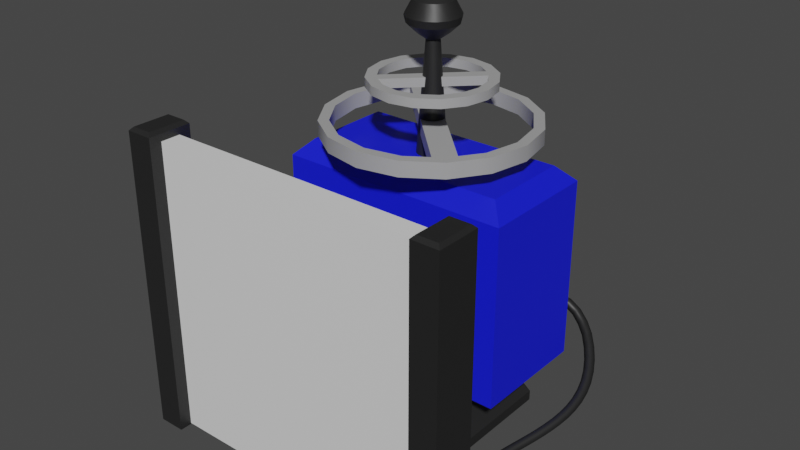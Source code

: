 # Source: electricFence0.blend  (saved by Blender 2.92.15; exported with 4.5.12 LTS)
import bpy
from mathutils import Matrix  # noqa: F401  (used for matrix-valued properties, if any)

bpy.ops.wm.read_factory_settings(use_empty=True)
scene = bpy.context.scene
scene.name = 'Scene'

# ---- collections
col_collection = bpy.data.collections.new('Collection'); scene.collection.children.link(col_collection)

# ---- materials (node trees are filled in below, after node groups)
mat_black = bpy.data.materials.new('Black')
mat_black.use_transparent_shadow = False
mat_blue = bpy.data.materials.new('Blue')
mat_blue.use_transparent_shadow = False
mat_silver = bpy.data.materials.new('Silver')
mat_silver.use_transparent_shadow = False
mat_fence = bpy.data.materials.new('Fence')
mat_fence.use_transparent_shadow = False

# ---- node groups
ng_auto_smooth = bpy.data.node_groups.new('Auto Smooth', 'GeometryNodeTree')
_s = ng_auto_smooth.interface.new_socket(name='Geometry', in_out='OUTPUT', socket_type='NodeSocketGeometry')
_s = ng_auto_smooth.interface.new_socket(name='Geometry', in_out='INPUT', socket_type='NodeSocketGeometry')
_s = ng_auto_smooth.interface.new_socket(name='Angle', in_out='INPUT', socket_type='NodeSocketFloat')
_s.subtype = 'ANGLE'
_s.min_value = 0.0
_s.max_value = 3.142
ng_auto_smooth.is_modifier = True
_N = ng_auto_smooth.nodes; _L = ng_auto_smooth.links
n0 = _N.new('NodeGroupOutput'); n0.name = 'Group Output'; n0.location = (480, -100)
n1 = _N.new('NodeGroupInput'); n1.name = 'Group Input'; n1.location = (-420, -300)
n2 = _N.new('NodeGroupInput'); n2.name = 'Group Input.001'; n2.location = (-60, -100)
n3 = _N.new('GeometryNodeSetShadeSmooth'); n3.name = 'Set Shade Smooth'; n3.location = (120, -100)
n3.domain = 'EDGE'
n4 = _N.new('GeometryNodeSetShadeSmooth'); n4.name = 'Set Shade Smooth.001'; n4.location = (300, -100)
n5 = _N.new('GeometryNodeInputMeshEdgeAngle'); n5.name = 'Edge Angle'; n5.location = (-420, -220)
n6 = _N.new('GeometryNodeInputEdgeSmooth'); n6.name = 'Is Edge Smooth'; n6.location = (-60, -160)
n7 = _N.new('GeometryNodeInputShadeSmooth'); n7.name = 'Is Face Smooth'; n7.location = (-240, -340)
n8 = _N.new('FunctionNodeBooleanMath'); n8.name = 'Boolean Math'; n8.location = (-60, -220)
n9 = _N.new('FunctionNodeCompare'); n9.name = 'Compare'; n9.location = (-240, -180)
n9.operation = 'LESS_EQUAL'
_L.new(n5.outputs[0], n9.inputs[0])
_L.new(n4.outputs[0], n0.inputs[0])
_L.new(n1.outputs[1], n9.inputs[1])
_L.new(n9.outputs[0], n8.inputs[0])
_L.new(n7.outputs[0], n8.inputs[1])
_L.new(n2.outputs[0], n3.inputs[0])
_L.new(n6.outputs[0], n3.inputs[1])
_L.new(n3.outputs[0], n4.inputs[0])
_L.new(n8.outputs[0], n3.inputs[2])
n0.is_active_output = True

# ---- material node trees
mat_black.use_nodes = True; mat_black.node_tree.nodes.clear()
_N = mat_black.node_tree.nodes; _L = mat_black.node_tree.links
n0 = _N.new('ShaderNodeBsdfPrincipled'); n0.name = 'Principled BSDF'; n0.location = (10, 300)
n0.distribution = 'GGX'
n0.subsurface_method = 'BURLEY'
n0.inputs[0].default_value = (0.01607, 0.01607, 0.01607, 1.0)
n0.inputs[3].default_value = 1.45
n0.inputs[27].default_value = (0.0, 0.0, 0.0, 1.0)
n0.inputs[28].default_value = 1.0
n1 = _N.new('ShaderNodeOutputMaterial'); n1.name = 'Material Output'; n1.location = (300, 300)
_L.new(n0.outputs[0], n1.inputs[0])
n1.is_active_output = True
mat_blue.use_nodes = True; mat_blue.node_tree.nodes.clear()
_N = mat_blue.node_tree.nodes; _L = mat_blue.node_tree.links
n0 = _N.new('ShaderNodeBsdfPrincipled'); n0.name = 'Principled BSDF'; n0.location = (10, 300)
n0.distribution = 'GGX'
n0.subsurface_method = 'BURLEY'
n0.inputs[0].default_value = (0.006147, 0.01142, 0.8, 1.0)
n0.inputs[3].default_value = 1.45
n0.inputs[27].default_value = (0.0, 0.0, 0.0, 1.0)
n0.inputs[28].default_value = 1.0
n1 = _N.new('ShaderNodeOutputMaterial'); n1.name = 'Material Output'; n1.location = (300, 300)
_L.new(n0.outputs[0], n1.inputs[0])
n1.is_active_output = True
mat_silver.use_nodes = True; mat_silver.node_tree.nodes.clear()
_N = mat_silver.node_tree.nodes; _L = mat_silver.node_tree.links
n0 = _N.new('ShaderNodeBsdfPrincipled'); n0.name = 'Principled BSDF'; n0.location = (10, 300)
n0.distribution = 'GGX'
n0.subsurface_method = 'BURLEY'
n0.inputs[0].default_value = (0.3763, 0.3763, 0.3763, 1.0)
n0.inputs[3].default_value = 1.45
n0.inputs[27].default_value = (0.0, 0.0, 0.0, 1.0)
n0.inputs[28].default_value = 1.0
n1 = _N.new('ShaderNodeOutputMaterial'); n1.name = 'Material Output'; n1.location = (300, 300)
_L.new(n0.outputs[0], n1.inputs[0])
n1.is_active_output = True
mat_fence.use_nodes = True; mat_fence.node_tree.nodes.clear()
_N = mat_fence.node_tree.nodes; _L = mat_fence.node_tree.links
n0 = _N.new('ShaderNodeBsdfPrincipled'); n0.name = 'Principled BSDF'; n0.location = (10, 300)
n0.distribution = 'GGX'
n0.subsurface_method = 'BURLEY'
n0.inputs[3].default_value = 1.45
n0.inputs[27].default_value = (0.0, 0.0, 0.0, 1.0)
n0.inputs[28].default_value = 1.0
n1 = _N.new('ShaderNodeOutputMaterial'); n1.name = 'Material Output'; n1.location = (300, 300)
_L.new(n0.outputs[0], n1.inputs[0])
n1.is_active_output = True

# ---- world
world_world = bpy.data.worlds.new('World'); scene.world = world_world
world_world.use_nodes = True; world_world.node_tree.nodes.clear()
_N = world_world.node_tree.nodes; _L = world_world.node_tree.links
n0 = _N.new('ShaderNodeOutputWorld'); n0.name = 'World Output'; n0.location = (300, 300)
n1 = _N.new('ShaderNodeBackground'); n1.name = 'Background'; n1.location = (10, 300)
n1.inputs[0].default_value = (0.05088, 0.05088, 0.05088, 1.0)
_L.new(n1.outputs[0], n0.inputs[0])
n0.is_active_output = True
world_world.color = (0.05088, 0.05088, 0.05088)
world_world.use_sun_shadow = False
world_world.sun_shadow_jitter_overblur = 0.0

# ---- meshes
me_circle = bpy.data.meshes.new('Circle')
me_circle.from_pydata([(0.0, 1.0, 0.09534), (-0.866, 0.5, 0.09534), (-0.866, -0.5, 0.09534), (8.742e-08, -1.0, 0.09534), (0.866, -0.5, 0.09534), (0.866, 0.5, 0.09534), (1.082e-08, 0.4552, 0.6322), (-0.3942, 0.2276, 0.6322), (-0.3942, -0.2276, 0.6322), (5.062e-08, -0.4552, 0.6322), (0.3942, -0.2276, 0.6322), (0.3942, 0.2276, 0.6322), (0.0, 1.0, -0.006356), (-0.866, 0.5, -0.006356), (-0.866, -0.5, -0.006356), (8.742e-08, -1.0, -0.006356), (0.866, -0.5, -0.006356), (0.866, 0.5, -0.006356)], [], [(0, 6, 11, 5), (4, 10, 9, 3), (2, 8, 7, 1), (5, 11, 10, 4), (3, 9, 8, 2), (1, 7, 6, 0), (0, 12, 13, 1), (5, 17, 12, 0), (3, 15, 16, 4), (1, 13, 14, 2), (4, 16, 17, 5), (2, 14, 15, 3), (13, 12, 17, 16, 15, 14)])
me_circle.polygons.foreach_set('use_smooth', [True] * 13)
_uv = me_circle.uv_layers.new(name='UVMap')
_uv.uv.foreach_set('vector', [0.0, 0.0, 0.0, 0.0, 0.0, 0.0, 0.0, 0.0, 0.0, 0.0, 0.0, 0.0, 0.0, 0.0, 0.0, 0.0, 0.0, 0.0, 0.0, 0.0, 0.0, 0.0, 0.0, 0.0, 0.0, 0.0, 0.0, 0.0, 0.0, 0.0, 0.0, 0.0, 0.0, 0.0, 0.0, 0.0, 0.0, 0.0, 0.0, 0.0, 0.0, 0.0, 0.0, 0.0, 0.0, 0.0, 0.0, 0.0, 0.0, 0.0, 0.0, 0.0, 0.0, 0.0, 0.0, 0.0, 0.0, 0.0, 0.0, 0.0, 0.0, 0.0, 0.0, 0.0, 0.0, 0.0, 0.0, 0.0, 0.0, 0.0, 0.0, 0.0, 0.0, 0.0, 0.0, 0.0, 0.0, 0.0, 0.0, 0.0, 0.0, 0.0, 0.0, 0.0, 0.0, 0.0, 0.0, 0.0, 0.0, 0.0, 0.0, 0.0, 0.0, 0.0, 0.0, 0.0, 0.0, 0.0, 0.0, 0.0, 0.0, 0.0, 0.0, 0.0, 0.0, 0.0, 0.0, 0.0])
me_circle.materials.append(mat_black)
me_circle.use_remesh_fix_poles = True
me_circle.use_remesh_preserve_attributes = False
me_circle.use_mirror_vertex_groups = False
me_circle.update()
me_cube = bpy.data.meshes.new('Cube')
me_cube.from_pydata([(1.378, -1.996, -0.008189), (1.378, -1.301, -0.008189), (1.642, -1.996, -0.008189), (1.642, -1.301, -0.008189), (1.378, -1.996, 0.3926), (1.378, -1.564, 0.3926), (1.642, -1.564, 0.3926), (1.642, -1.996, 0.3926), (1.411, -1.963, 2.987), (1.378, -1.996, 2.954), (1.411, -1.597, 2.987), (1.378, -1.564, 2.954), (1.609, -1.963, 2.987), (1.642, -1.996, 2.954), (1.609, -1.597, 2.987), (1.642, -1.564, 2.954), (-1.378, -1.996, -0.008189), (-1.378, -1.301, -0.008189), (-1.642, -1.996, -0.008189), (-1.642, -1.301, -0.008189), (-1.378, -1.996, 0.3926), (-1.378, -1.564, 0.3926), (-1.642, -1.564, 0.3926), (-1.642, -1.996, 0.3926), (-1.411, -1.963, 2.987), (-1.378, -1.996, 2.954), (-1.411, -1.597, 2.987), (-1.378, -1.564, 2.954), (-1.609, -1.963, 2.987), (-1.642, -1.996, 2.954), (-1.609, -1.597, 2.987), (-1.642, -1.564, 2.954)], [], [(14, 10, 8, 12), (6, 15, 13, 7), (4, 9, 11, 5), (1, 3, 2, 0), (5, 11, 15, 6), (2, 7, 4, 0), (3, 6, 7, 2), (1, 5, 6, 3), (0, 4, 5, 1), (8, 10, 11, 9), (10, 14, 15, 11), (14, 12, 13, 15), (12, 8, 9, 13), (7, 13, 9, 4), (30, 28, 24, 26), (22, 23, 29, 31), (20, 21, 27, 25), (17, 16, 18, 19), (21, 22, 31, 27), (18, 16, 20, 23), (19, 18, 23, 22), (17, 19, 22, 21), (16, 17, 21, 20), (24, 25, 27, 26), (26, 27, 31, 30), (30, 31, 29, 28), (28, 29, 25, 24), (23, 20, 25, 29)])
me_cube.polygons.foreach_set('use_smooth', [True] * 28)
_uv = me_cube.uv_layers.new(name='UVMap')
_uv.uv.foreach_set('vector', [0.6563, 0.5191, 0.8437, 0.5191, 0.8437, 0.7309, 0.6563, 0.7309, 0.4085, 0.5, 0.6222, 0.5, 0.6222, 0.75, 0.4085, 0.75, 0.4085, 0.0, 0.6222, 0.0, 0.6222, 0.25, 0.4085, 0.25, 0.125, 0.5, 0.375, 0.5, 0.375, 0.75, 0.125, 0.75, 0.4085, 0.25, 0.6222, 0.25, 0.6222, 0.5, 0.4085, 0.5, 0.375, 0.75, 0.4085, 0.75, 0.4085, 1.0, 0.375, 1.0, 0.375, 0.5, 0.4085, 0.5, 0.4085, 0.75, 0.375, 0.75, 0.375, 0.25, 0.4085, 0.25, 0.4085, 0.5, 0.375, 0.5, 0.375, 0.0, 0.4085, 0.0, 0.4085, 0.25, 0.375, 0.25, 0.8437, 0.7309, 0.8437, 0.5191, 0.875, 0.5, 0.875, 0.75, 0.8437, 0.5191, 0.6563, 0.5191, 0.625, 0.5, 0.875, 0.5, 0.6563, 0.5191, 0.6563, 0.7309, 0.6222, 0.75, 0.6222, 0.5, 0.6563, 0.7309, 0.8437, 0.7309, 0.875, 0.75, 0.625, 0.75, 0.4085, 0.75, 0.6222, 0.75, 0.6222, 1.0, 0.4085, 1.0, 0.6563, 0.5191, 0.6563, 0.7309, 0.8437, 0.7309, 0.8437, 0.5191, 0.4085, 0.5, 0.4085, 0.75, 0.6222, 0.75, 0.6222, 0.5, 0.4085, 0.0, 0.4085, 0.25, 0.6222, 0.25, 0.6222, 0.0, 0.125, 0.5, 0.125, 0.75, 0.375, 0.75, 0.375, 0.5, 0.4085, 0.25, 0.4085, 0.5, 0.6222, 0.5, 0.6222, 0.25, 0.375, 0.75, 0.375, 1.0, 0.4085, 1.0, 0.4085, 0.75, 0.375, 0.5, 0.375, 0.75, 0.4085, 0.75, 0.4085, 0.5, 0.375, 0.25, 0.375, 0.5, 0.4085, 0.5, 0.4085, 0.25, 0.375, 0.0, 0.375, 0.25, 0.4085, 0.25, 0.4085, 0.0, 0.8437, 0.7309, 0.875, 0.75, 0.875, 0.5, 0.8437, 0.5191, 0.8437, 0.5191, 0.875, 0.5, 0.625, 0.5, 0.6563, 0.5191, 0.6563, 0.5191, 0.6222, 0.5, 0.6222, 0.75, 0.6563, 0.7309, 0.6563, 0.7309, 0.625, 0.75, 0.875, 0.75, 0.8437, 0.7309, 0.4085, 0.75, 0.4085, 1.0, 0.6222, 1.0, 0.6222, 0.75])
me_cube.materials.append(mat_black)
me_cube.use_remesh_fix_poles = True
me_cube.use_remesh_preserve_attributes = False
me_cube.use_mirror_vertex_groups = False
me_cube.update()
me_cube_001 = bpy.data.meshes.new('Cube.001')
me_cube_001.from_pydata([(-1.002, -0.4364, 2.555), (-1.155, -0.5894, 2.402), (-1.002, 0.4364, 2.555), (-1.155, 0.5894, 2.402), (1.002, -0.4364, 2.555), (1.155, -0.5894, 2.402), (1.002, 0.4364, 2.555), (1.155, 0.5894, 2.402), (-1.078, -0.5116, 0.5554), (-1.155, -0.5894, 0.6331), (-1.155, 0.5894, 0.6331), (-1.078, 0.5116, 0.5554), (1.155, -0.5894, 0.6331), (1.078, -0.5116, 0.5554), (1.155, 0.5894, 0.6331), (1.078, 0.5116, 0.5554)], [], [(6, 2, 0, 4), (3, 2, 6, 7), (7, 6, 4, 5), (5, 4, 0, 1), (1, 0, 2, 3), (14, 7, 5, 12), (15, 14, 12, 13), (11, 15, 13, 8), (9, 1, 3, 10), (8, 9, 10, 11), (10, 3, 7, 14), (11, 10, 14, 15), (12, 5, 1, 9), (13, 12, 9, 8)])
me_cube_001.polygons.foreach_set('use_smooth', [True] * 14)
_uv = me_cube_001.uv_layers.new(name='UVMap')
_uv.uv.foreach_set('vector', [0.6416, 0.5325, 0.8584, 0.5325, 0.8584, 0.7175, 0.6416, 0.7175, 0.0, 0.0, 0.0, 0.0, 0.0, 0.0, 0.0, 0.0, 0.0, 0.0, 0.0, 0.0, 0.0, 0.0, 0.0, 0.0, 0.0, 0.0, 0.0, 0.0, 0.0, 0.0, 0.0, 0.0, 0.0, 0.0, 0.0, 0.0, 0.0, 0.0, 0.0, 0.0, 0.0, 0.0, 0.0, 0.0, 0.0, 0.0, 0.0, 0.0, 0.0, 0.0, 0.0, 0.0, 0.0, 0.0, 0.0, 0.0, 0.0, 0.0, 0.0, 0.0, 0.0, 0.0, 0.0, 0.0, 0.0, 0.0, 0.0, 0.0, 0.0, 0.0, 0.0, 0.0, 0.0, 0.0, 0.0, 0.0, 0.0, 0.0, 0.0, 0.0, 0.0, 0.0, 0.0, 0.0, 0.0, 0.0, 0.0, 0.0, 0.0, 0.0, 0.0, 0.0, 0.0, 0.0, 0.0, 0.0, 0.0, 0.0, 0.0, 0.0, 0.0, 0.0, 0.0, 0.0, 0.0, 0.0, 0.0, 0.0, 0.0, 0.0, 0.0, 0.0])
me_cube_001.materials.append(mat_blue)
me_cube_001.use_remesh_fix_poles = True
me_cube_001.use_remesh_preserve_attributes = False
me_cube_001.use_mirror_vertex_groups = False
me_cube_001.update()
me_circle_001 = bpy.data.meshes.new('Circle.001')
me_circle_001.from_pydata([(-3.346e-08, 0.1494, 2.442), (-0.05719, 0.1381, 2.442), (-0.1057, 0.1057, 2.442), (-0.1381, 0.05719, 2.442), (-0.1494, 4.305e-09, 2.442), (-0.1381, -0.05719, 2.442), (-0.1057, -0.1057, 2.442), (-0.05719, -0.1381, 2.442), (-5.603e-08, -0.1494, 2.442), (0.05719, -0.1381, 2.442), (0.1057, -0.1057, 2.442), (0.1381, -0.05719, 2.442), (0.1494, 1.262e-08, 2.442), (0.1381, 0.05719, 2.442), (0.1057, 0.1057, 2.442), (0.05719, 0.1381, 2.442), (-4.075e-08, 0.06479, 3.596), (-0.02479, 0.05986, 3.596), (-0.04581, 0.04581, 3.596), (-0.05986, 0.02479, 3.596), (-0.06479, 1.242e-08, 3.596), (-0.05986, -0.02479, 3.596), (-0.04581, -0.04581, 3.596), (-0.02479, -0.05986, 3.596), (-5.054e-08, -0.06479, 3.596), (0.02479, -0.05986, 3.596), (0.04581, -0.04581, 3.596), (0.05986, -0.02479, 3.596), (0.06479, 1.602e-08, 3.596), (0.05986, 0.02479, 3.596), (0.04581, 0.04581, 3.596), (0.02479, 0.05986, 3.596), (0.05557, 0.1342, 3.654), (0.1027, 0.1027, 3.654), (0.1342, 0.05557, 3.654), (0.1452, 1.452e-08, 3.654), (0.1342, -0.05557, 3.654), (0.1027, -0.1027, 3.654), (0.05557, -0.1342, 3.654), (-6.155e-08, -0.1452, 3.654), (-0.05557, -0.1342, 3.654), (-0.1027, -0.1027, 3.654), (-0.1342, -0.05557, 3.654), (-0.1452, 6.443e-09, 3.654), (-0.1342, 0.05557, 3.654), (-0.1027, 0.1027, 3.654), (-0.05557, 0.1342, 3.654), (-3.962e-08, 0.1452, 3.654), (0.0905, 0.2185, 3.739), (0.1672, 0.1672, 3.739), (0.2185, 0.0905, 3.739), (0.2365, 1.37e-08, 3.739), (0.2185, -0.0905, 3.739), (0.1672, -0.1672, 3.739), (0.0905, -0.2185, 3.739), (-7.146e-08, -0.2365, 3.739), (-0.0905, -0.2185, 3.739), (-0.1672, -0.1672, 3.739), (-0.2185, -0.0905, 3.739), (-0.2365, 5.424e-10, 3.739), (-0.2185, 0.0905, 3.739), (-0.1672, 0.1672, 3.739), (-0.0905, 0.2185, 3.739), (-3.575e-08, 0.2365, 3.739), (0.09716, 0.2346, 3.808), (0.1795, 0.1795, 3.808), (0.2346, 0.09716, 3.808), (0.2539, 1.341e-08, 3.808), (0.2346, -0.09716, 3.808), (0.1795, -0.1795, 3.808), (0.09716, -0.2346, 3.808), (-7.292e-08, -0.2539, 3.808), (-0.09716, -0.2346, 3.808), (-0.1795, -0.1795, 3.808), (-0.2346, -0.09716, 3.808), (-0.2539, -7.192e-10, 3.808), (-0.2346, 0.09716, 3.808), (-0.1795, 0.1795, 3.808), (-0.09716, 0.2346, 3.808), (-3.459e-08, 0.2539, 3.808), (0.0704, 0.17, 3.939), (0.1301, 0.1301, 3.939), (0.17, 0.0704, 3.939), (0.184, 1.549e-08, 3.939), (0.17, -0.0704, 3.939), (0.1301, -0.1301, 3.939), (0.0704, -0.17, 3.939), (-6.605e-08, -0.184, 3.939), (-0.0704, -0.17, 3.939), (-0.1301, -0.1301, 3.939), (-0.17, -0.0704, 3.939), (-0.184, 5.256e-09, 3.939), (-0.17, 0.0704, 3.939), (-0.1301, 0.1301, 3.939), (-0.0704, 0.17, 3.939), (-3.827e-08, 0.184, 3.939), (0.03364, 0.08122, 3.997), (0.06216, 0.06216, 3.997), (0.08122, 0.03364, 3.997), (0.08791, 1.713e-08, 3.997), (0.08122, -0.03364, 3.997), (0.06216, -0.06216, 3.997), (0.03364, -0.08122, 3.997), (-5.567e-08, -0.08791, 3.997), (-0.03364, -0.08122, 3.997), (-0.06216, -0.06216, 3.997), (-0.08122, -0.03364, 3.997), (-0.08791, 1.224e-08, 3.997), (-0.08122, 0.03364, 3.997), (-0.06216, 0.06216, 3.997), (-0.03364, 0.08122, 3.997), (-4.239e-08, 0.08791, 3.997)], [], [(11, 27, 26, 10), (4, 20, 19, 3), (12, 28, 27, 11), (5, 21, 20, 4), (13, 29, 28, 12), (6, 22, 21, 5), (14, 30, 29, 13), (7, 23, 22, 6), (15, 31, 30, 14), (8, 24, 23, 7), (1, 17, 16, 0), (0, 16, 31, 15), (9, 25, 24, 8), (2, 18, 17, 1), (10, 26, 25, 9), (3, 19, 18, 2), (18, 45, 46, 17), (26, 37, 38, 25), (19, 44, 45, 18), (27, 36, 37, 26), (20, 43, 44, 19), (28, 35, 36, 27), (21, 42, 43, 20), (29, 34, 35, 28), (22, 41, 42, 21), (30, 33, 34, 29), (23, 40, 41, 22), (31, 32, 33, 30), (24, 39, 40, 23), (17, 46, 47, 16), (16, 47, 32, 31), (25, 38, 39, 24), (38, 54, 55, 39), (46, 62, 63, 47), (39, 55, 56, 40), (47, 63, 48, 32), (32, 48, 49, 33), (40, 56, 57, 41), (33, 49, 50, 34), (41, 57, 58, 42), (34, 50, 51, 35), (42, 58, 59, 43), (35, 51, 52, 36), (43, 59, 60, 44), (36, 52, 53, 37), (44, 60, 61, 45), (37, 53, 54, 38), (45, 61, 62, 46), (59, 75, 76, 60), (52, 68, 69, 53), (60, 76, 77, 61), (53, 69, 70, 54), (61, 77, 78, 62), (54, 70, 71, 55), (62, 78, 79, 63), (55, 71, 72, 56), (63, 79, 64, 48), (48, 64, 65, 49), (56, 72, 73, 57), (49, 65, 66, 50), (57, 73, 74, 58), (50, 66, 67, 51), (58, 74, 75, 59), (51, 67, 68, 52), (73, 89, 90, 74), (66, 82, 83, 67), (74, 90, 91, 75), (67, 83, 84, 68), (75, 91, 92, 76), (68, 84, 85, 69), (76, 92, 93, 77), (69, 85, 86, 70), (77, 93, 94, 78), (70, 86, 87, 71), (78, 94, 95, 79), (71, 87, 88, 72), (79, 95, 80, 64), (64, 80, 81, 65), (72, 88, 89, 73), (65, 81, 82, 66), (94, 110, 111, 95), (87, 103, 104, 88), (95, 111, 96, 80), (80, 96, 97, 81), (88, 104, 105, 89), (81, 97, 98, 82), (89, 105, 106, 90), (82, 98, 99, 83), (90, 106, 107, 91), (83, 99, 100, 84), (91, 107, 108, 92), (84, 100, 101, 85), (92, 108, 109, 93), (85, 101, 102, 86), (93, 109, 110, 94), (86, 102, 103, 87), (111, 110, 109, 108, 107, 106, 105, 104, 103, 102, 101, 100, 99, 98, 97, 96)])
me_circle_001.polygons.foreach_set('use_smooth', [True] * 97)
_uv = me_circle_001.uv_layers.new(name='UVMap')
_uv.uv.foreach_set('vector', [0.0, 0.0, 0.0, 0.0, 0.0, 0.0, 0.0, 0.0, 0.0, 0.0, 0.0, 0.0, 0.0, 0.0, 0.0, 0.0, 0.0, 0.0, 0.0, 0.0, 0.0, 0.0, 0.0, 0.0, 0.0, 0.0, 0.0, 0.0, 0.0, 0.0, 0.0, 0.0, 0.0, 0.0, 0.0, 0.0, 0.0, 0.0, 0.0, 0.0, 0.0, 0.0, 0.0, 0.0, 0.0, 0.0, 0.0, 0.0, 0.0, 0.0, 0.0, 0.0, 0.0, 0.0, 0.0, 0.0, 0.0, 0.0, 0.0, 0.0, 0.0, 0.0, 0.0, 0.0, 0.0, 0.0, 0.0, 0.0, 0.0, 0.0, 0.0, 0.0, 0.0, 0.0, 0.0, 0.0, 0.0, 0.0, 0.0, 0.0, 0.0, 0.0, 0.0, 0.0, 0.0, 0.0, 0.0, 0.0, 0.0, 0.0, 0.0, 0.0, 0.0, 0.0, 0.0, 0.0, 0.0, 0.0, 0.0, 0.0, 0.0, 0.0, 0.0, 0.0, 0.0, 0.0, 0.0, 0.0, 0.0, 0.0, 0.0, 0.0, 0.0, 0.0, 0.0, 0.0, 0.0, 0.0, 0.0, 0.0, 0.0, 0.0, 0.0, 0.0, 0.0, 0.0, 0.0, 0.0, 0.0, 0.0, 0.0, 0.0, 0.0, 0.0, 0.0, 0.0, 0.0, 0.0, 0.0, 0.0, 0.0, 0.0, 0.0, 0.0, 0.0, 0.0, 0.0, 0.0, 0.0, 0.0, 0.0, 0.0, 0.0, 0.0, 0.0, 0.0, 0.0, 0.0, 0.0, 0.0, 0.0, 0.0, 0.0, 0.0, 0.0, 0.0, 0.0, 0.0, 0.0, 0.0, 0.0, 0.0, 0.0, 0.0, 0.0, 0.0, 0.0, 0.0, 0.0, 0.0, 0.0, 0.0, 0.0, 0.0, 0.0, 0.0, 0.0, 0.0, 0.0, 0.0, 0.0, 0.0, 0.0, 0.0, 0.0, 0.0, 0.0, 0.0, 0.0, 0.0, 0.0, 0.0, 0.0, 0.0, 0.0, 0.0, 0.0, 0.0, 0.0, 0.0, 0.0, 0.0, 0.0, 0.0, 0.0, 0.0, 0.0, 0.0, 0.0, 0.0, 0.0, 0.0, 0.0, 0.0, 0.0, 0.0, 0.0, 0.0, 0.0, 0.0, 0.0, 0.0, 0.0, 0.0, 0.0, 0.0, 0.0, 0.0, 0.0, 0.0, 0.0, 0.0, 0.0, 0.0, 0.0, 0.0, 0.0, 0.0, 0.0, 0.0, 0.0, 0.0, 0.0, 0.0, 0.0, 0.0, 0.0, 0.0, 0.0, 0.0, 0.0, 0.0, 0.0, 0.0, 0.0, 0.0, 0.0, 0.0, 0.0, 0.0, 0.0, 0.0, 0.0, 0.0, 0.0, 0.0, 0.0, 0.0, 0.0, 0.0, 0.0, 0.0, 0.0, 0.0, 0.0, 0.0, 0.0, 0.0, 0.0, 0.0, 0.0, 0.0, 0.0, 0.0, 0.0, 0.0, 0.0, 0.0, 0.0, 0.0, 0.0, 0.0, 0.0, 0.0, 0.0, 0.0, 0.0, 0.0, 0.0, 0.0, 0.0, 0.0, 0.0, 0.0, 0.0, 0.0, 0.0, 0.0, 0.0, 0.0, 0.0, 0.0, 0.0, 0.0, 0.0, 0.0, 0.0, 0.0, 0.0, 0.0, 0.0, 0.0, 0.0, 0.0, 0.0, 0.0, 0.0, 0.0, 0.0, 0.0, 0.0, 0.0, 0.0, 0.0, 0.0, 0.0, 0.0, 0.0, 0.0, 0.0, 0.0, 0.0, 0.0, 0.0, 0.0, 0.0, 0.0, 0.0, 0.0, 0.0, 0.0, 0.0, 0.0, 0.0, 0.0, 0.0, 0.0, 0.0, 0.0, 0.0, 0.0, 0.0, 0.0, 0.0, 0.0, 0.0, 0.0, 0.0, 0.0, 0.0, 0.0, 0.0, 0.0, 0.0, 0.0, 0.0, 0.0, 0.0, 0.0, 0.0, 0.0, 0.0, 0.0, 0.0, 0.0, 0.0, 0.0, 0.0, 0.0, 0.0, 0.0, 0.0, 0.0, 0.0, 0.0, 0.0, 0.0, 0.0, 0.0, 0.0, 0.0, 0.0, 0.0, 0.0, 0.0, 0.0, 0.0, 0.0, 0.0, 0.0, 0.0, 0.0, 0.0, 0.0, 0.0, 0.0, 0.0, 0.0, 0.0, 0.0, 0.0, 0.0, 0.0, 0.0, 0.0, 0.0, 0.0, 0.0, 0.0, 0.0, 0.0, 0.0, 0.0, 0.0, 0.0, 0.0, 0.0, 0.0, 0.0, 0.0, 0.0, 0.0, 0.0, 0.0, 0.0, 0.0, 0.0, 0.0, 0.0, 0.0, 0.0, 0.0, 0.0, 0.0, 0.0, 0.0, 0.0, 0.0, 0.0, 0.0, 0.0, 0.0, 0.0, 0.0, 0.0, 0.0, 0.0, 0.0, 0.0, 0.0, 0.0, 0.0, 0.0, 0.0, 0.0, 0.0, 0.0, 0.0, 0.0, 0.0, 0.0, 0.0, 0.0, 0.0, 0.0, 0.0, 0.0, 0.0, 0.0, 0.0, 0.0, 0.0, 0.0, 0.0, 0.0, 0.0, 0.0, 0.0, 0.0, 0.0, 0.0, 0.0, 0.0, 0.0, 0.0, 0.0, 0.0, 0.0, 0.0, 0.0, 0.0, 0.0, 0.0, 0.0, 0.0, 0.0, 0.0, 0.0, 0.0, 0.0, 0.0, 0.0, 0.0, 0.0, 0.0, 0.0, 0.0, 0.0, 0.0, 0.0, 0.0, 0.0, 0.0, 0.0, 0.0, 0.0, 0.0, 0.0, 0.0, 0.0, 0.0, 0.0, 0.0, 0.0, 0.0, 0.0, 0.0, 0.0, 0.0, 0.0, 0.0, 0.0, 0.0, 0.0, 0.0, 0.0, 0.0, 0.0, 0.0, 0.0, 0.0, 0.0, 0.0, 0.0, 0.0, 0.0, 0.0, 0.0, 0.0, 0.0, 0.0, 0.0, 0.0, 0.0, 0.0, 0.0, 0.0, 0.0, 0.0, 0.0, 0.0, 0.0, 0.0, 0.0, 0.0, 0.0, 0.0, 0.0, 0.0, 0.0, 0.0, 0.0, 0.0, 0.0, 0.0, 0.0, 0.0, 0.0, 0.0, 0.0, 0.0, 0.0, 0.0, 0.0, 0.0, 0.0, 0.0, 0.0, 0.0, 0.0, 0.0, 0.0, 0.0, 0.0, 0.0, 0.0, 0.0, 0.0, 0.0, 0.0, 0.0, 0.0, 0.0, 0.0, 0.0, 0.0, 0.0, 0.0, 0.0, 0.0, 0.0, 0.0, 0.0, 0.0, 0.0, 0.0, 0.0, 0.0, 0.0, 0.0, 0.0, 0.0, 0.0, 0.0, 0.0, 0.0, 0.0, 0.0, 0.0, 0.0, 0.0, 0.0, 0.0, 0.0, 0.0, 0.0, 0.0, 0.0, 0.0, 0.0, 0.0, 0.0, 0.0, 0.0, 0.0, 0.0, 0.0, 0.0, 0.0, 0.0, 0.0, 0.0, 0.0, 0.0, 0.0, 0.0, 0.0, 0.0, 0.0, 0.0, 0.0, 0.0, 0.0, 0.0, 0.0, 0.0, 0.0, 0.0, 0.0, 0.0, 0.0, 0.0, 0.0, 0.0, 0.0, 0.0, 0.0, 0.0, 0.0, 0.0, 0.0, 0.0, 0.0, 0.0, 0.0, 0.0, 0.0, 0.0, 0.0, 0.0, 0.0, 0.0, 0.0, 0.0, 0.0, 0.0, 0.0, 0.0, 0.0, 0.0, 0.0, 0.0, 0.0, 0.0, 0.0, 0.0, 0.0, 0.0, 0.0, 0.0, 0.0, 0.0, 0.0, 0.0, 0.0, 0.0, 0.0, 0.0, 0.0, 0.0, 0.0, 0.0, 0.0, 0.0, 0.0, 0.0, 0.0, 0.0, 0.0, 0.0, 0.0, 0.0, 0.0, 0.0, 0.0, 0.0, 0.0, 0.0, 0.0, 0.0, 0.0, 0.0, 0.0, 0.0, 0.0, 0.0, 0.0, 0.0, 0.0, 0.0, 0.0, 0.0, 0.0, 0.0, 0.0, 0.0, 0.0, 0.0, 0.0, 0.0, 0.0, 0.0, 0.0, 0.0, 0.0, 0.0, 0.0, 0.0, 0.0, 0.0])
me_circle_001.materials.append(mat_black)
me_circle_001.use_remesh_fix_poles = True
me_circle_001.use_remesh_preserve_attributes = False
me_circle_001.use_mirror_vertex_groups = False
me_circle_001.update()
me_circle_002 = bpy.data.meshes.new('Circle.002')
me_circle_002.from_pydata([(-0.6364, 0.6364, 2.741), (-0.8315, 0.3444, 2.741), (-0.9, 5.96e-08, 2.741), (-0.8315, -0.3444, 2.741), (-0.6364, -0.6364, 2.741), (-0.3444, -0.8315, 2.741), (0.0, -0.9, 2.741), (0.3444, -0.8315, 2.741), (0.6364, -0.6364, 2.741), (0.8315, -0.3444, 2.741), (0.9, -2.384e-07, 2.741), (0.8315, 0.3444, 2.741), (0.6364, 0.6364, 2.741), (0.3444, 0.8315, 2.741), (-3.576e-07, 0.9, 2.741), (-0.3444, 0.8315, 2.741), (-0.6364, 0.6364, 2.887), (-0.8315, 0.3444, 2.887), (-0.9, 5.96e-08, 2.887), (-0.8315, -0.3444, 2.887), (-0.6364, -0.6364, 2.887), (-0.3444, -0.8315, 2.887), (0.0, -0.9, 2.887), (0.3444, -0.8315, 2.887), (0.6364, -0.6364, 2.887), (0.8315, -0.3444, 2.887), (0.9, -2.384e-07, 2.887), (0.8315, 0.3444, 2.887), (0.6364, 0.6364, 2.887), (0.3444, 0.8315, 2.887), (-3.576e-07, 0.9, 2.887), (-0.3444, 0.8315, 2.887), (0.7685, -0.4353, 2.741), (0.6962, -0.5434, 2.741), (0.7685, -0.4353, 2.887), (0.6962, -0.5434, 2.887), (0.5434, -0.6962, 2.741), (0.4353, -0.7685, 2.741), (0.5434, -0.6962, 2.887), (0.4353, -0.7685, 2.887), (-0.5434, 0.6962, 2.741), (-0.4353, 0.7685, 2.741), (-0.5434, 0.6962, 2.887), (-0.4353, 0.7685, 2.887), (-0.7685, 0.4353, 2.741), (-0.6962, 0.5434, 2.741), (-0.7685, 0.4353, 2.887), (-0.6962, 0.5434, 2.887), (-0.7071, 0.7071, 2.741), (-0.9239, 0.3827, 2.741), (-1.0, 5.96e-08, 2.741), (-0.9239, -0.3827, 2.741), (-0.7071, -0.7071, 2.741), (-0.3827, -0.9239, 2.741), (0.0, -1.0, 2.741), (0.3827, -0.9239, 2.741), (0.7071, -0.7071, 2.741), (0.9239, -0.3827, 2.741), (1.0, -1.788e-07, 2.741), (0.9239, 0.3827, 2.741), (0.7071, 0.7071, 2.741), (0.3827, 0.9239, 2.741), (-3.576e-07, 1.0, 2.741), (-0.3827, 0.9239, 2.741), (-0.7071, 0.7071, 2.887), (-0.9239, 0.3827, 2.887), (-1.0, 5.96e-08, 2.887), (-0.9239, -0.3827, 2.887), (-0.7071, -0.7071, 2.887), (-0.3827, -0.9239, 2.887), (0.0, -1.0, 2.887), (0.3827, -0.9239, 2.887), (0.7071, -0.7071, 2.887), (0.9239, -0.3827, 2.887), (1.0, -1.788e-07, 2.887), (0.9239, 0.3827, 2.887), (0.7071, 0.7071, 2.887), (0.3827, 0.9239, 2.887), (-3.576e-07, 1.0, 2.887), (-0.3827, 0.9239, 2.887), (0.8516, -0.4908, 2.741), (0.7794, -0.599, 2.741), (0.8516, -0.4908, 2.887), (0.7794, -0.599, 2.887), (0.599, -0.7794, 2.741), (0.4908, -0.8516, 2.741), (0.599, -0.7794, 2.887), (0.4908, -0.8516, 2.887), (-0.599, 0.7794, 2.741), (-0.4908, 0.8516, 2.741), (-0.599, 0.7794, 2.887), (-0.4908, 0.8516, 2.887), (-0.8516, 0.4908, 2.741), (-0.7794, 0.599, 2.741), (-0.8516, 0.4908, 2.887), (-0.7794, 0.599, 2.887)], [], [(35, 33, 40, 42), (41, 15, 31, 43), (38, 24, 16, 47), (2, 1, 17, 18), (10, 9, 25, 26), (3, 2, 18, 19), (11, 10, 26, 27), (4, 3, 19, 20), (12, 11, 27, 28), (5, 4, 20, 21), (13, 12, 28, 29), (6, 5, 21, 22), (14, 13, 29, 30), (7, 6, 22, 23), (15, 14, 30, 31), (37, 7, 23, 39), (9, 32, 34, 25), (32, 33, 35, 34), (36, 38, 47, 45), (36, 37, 39, 38), (24, 35, 42, 16), (40, 41, 43, 42), (1, 44, 46, 17), (44, 45, 47, 46), (93, 95, 64, 48), (89, 91, 79, 63), (81, 83, 72, 56), (50, 66, 65, 49), (58, 74, 73, 57), (51, 67, 66, 50), (59, 75, 74, 58), (52, 68, 67, 51), (60, 76, 75, 59), (53, 69, 68, 52), (61, 77, 76, 60), (54, 70, 69, 53), (62, 78, 77, 61), (55, 71, 70, 54), (63, 79, 78, 62), (85, 87, 71, 55), (57, 73, 82, 80), (80, 82, 83, 81), (56, 72, 86, 84), (84, 86, 87, 85), (48, 64, 90, 88), (88, 90, 91, 89), (49, 65, 94, 92), (92, 94, 95, 93), (0, 45, 93, 48), (1, 2, 50, 49), (2, 3, 51, 50), (3, 4, 52, 51), (4, 5, 53, 52), (5, 6, 54, 53), (6, 7, 55, 54), (7, 37, 85, 55), (8, 33, 81, 56), (9, 10, 58, 57), (10, 11, 59, 58), (11, 12, 60, 59), (12, 13, 61, 60), (13, 14, 62, 61), (14, 15, 63, 62), (15, 41, 89, 63), (47, 16, 64, 95), (18, 17, 65, 66), (19, 18, 66, 67), (20, 19, 67, 68), (21, 20, 68, 69), (22, 21, 69, 70), (23, 22, 70, 71), (39, 23, 71, 87), (35, 24, 72, 83), (26, 25, 73, 74), (27, 26, 74, 75), (28, 27, 75, 76), (29, 28, 76, 77), (30, 29, 77, 78), (31, 30, 78, 79), (43, 31, 79, 91), (32, 9, 57, 80), (33, 32, 80, 81), (25, 34, 82, 73), (34, 35, 83, 82), (36, 8, 56, 84), (37, 36, 84, 85), (24, 38, 86, 72), (38, 39, 87, 86), (40, 0, 48, 88), (41, 40, 88, 89), (16, 42, 90, 64), (42, 43, 91, 90), (44, 1, 49, 92), (45, 44, 92, 93), (17, 46, 94, 65), (46, 47, 95, 94), (33, 8, 0, 40), (8, 36, 45, 0)])
me_circle_002.polygons.foreach_set('use_smooth', [True] * 98)
_uv = me_circle_002.uv_layers.new(name='UVMap')
_uv.uv.foreach_set('vector', [0.0, 0.0, 0.0, 0.0, 0.0, 0.0, 0.0, 0.0, 0.0, 0.0, 0.0, 0.0, 0.0, 0.0, 0.0, 0.0, 0.0, 0.0, 0.0, 0.0, 0.0, 0.0, 0.0, 0.0, 0.0, 0.0, 0.0, 0.0, 0.0, 0.0, 0.0, 0.0, 0.0, 0.0, 0.0, 0.0, 0.0, 0.0, 0.0, 0.0, 0.0, 0.0, 0.0, 0.0, 0.0, 0.0, 0.0, 0.0, 0.0, 0.0, 0.0, 0.0, 0.0, 0.0, 0.0, 0.0, 0.0, 0.0, 0.0, 0.0, 0.0, 0.0, 0.0, 0.0, 0.0, 0.0, 0.0, 0.0, 0.0, 0.0, 0.0, 0.0, 0.0, 0.0, 0.0, 0.0, 0.0, 0.0, 0.0, 0.0, 0.0, 0.0, 0.0, 0.0, 0.0, 0.0, 0.0, 0.0, 0.0, 0.0, 0.0, 0.0, 0.0, 0.0, 0.0, 0.0, 0.0, 0.0, 0.0, 0.0, 0.0, 0.0, 0.0, 0.0, 0.0, 0.0, 0.0, 0.0, 0.0, 0.0, 0.0, 0.0, 0.0, 0.0, 0.0, 0.0, 0.0, 0.0, 0.0, 0.0, 0.0, 0.0, 0.0, 0.0, 0.0, 0.0, 0.0, 0.0, 0.0, 0.0, 0.0, 0.0, 0.0, 0.0, 0.0, 0.0, 0.0, 0.0, 0.0, 0.0, 0.0, 0.0, 0.0, 0.0, 0.0, 0.0, 0.0, 0.0, 0.0, 0.0, 0.0, 0.0, 0.0, 0.0, 0.0, 0.0, 0.0, 0.0, 0.0, 0.0, 0.0, 0.0, 0.0, 0.0, 0.0, 0.0, 0.0, 0.0, 0.0, 0.0, 0.0, 0.0, 0.0, 0.0, 0.0, 0.0, 0.0, 0.0, 0.0, 0.0, 0.0, 0.0, 0.0, 0.0, 0.0, 0.0, 0.0, 0.0, 0.0, 0.0, 0.0, 0.0, 0.0, 0.0, 0.0, 0.0, 0.0, 0.0, 0.0, 0.0, 0.0, 0.0, 0.0, 0.0, 0.0, 0.0, 0.0, 0.0, 0.0, 0.0, 0.0, 0.0, 0.0, 0.0, 0.0, 0.0, 0.0, 0.0, 0.0, 0.0, 0.0, 0.0, 0.0, 0.0, 0.0, 0.0, 0.0, 0.0, 0.0, 0.0, 0.0, 0.0, 0.0, 0.0, 0.0, 0.0, 0.0, 0.0, 0.0, 0.0, 0.0, 0.0, 0.0, 0.0, 0.0, 0.0, 0.0, 0.0, 0.0, 0.0, 0.0, 0.0, 0.0, 0.0, 0.0, 0.0, 0.0, 0.0, 0.0, 0.0, 0.0, 0.0, 0.0, 0.0, 0.0, 0.0, 0.0, 0.0, 0.0, 0.0, 0.0, 0.0, 0.0, 0.0, 0.0, 0.0, 0.0, 0.0, 0.0, 0.0, 0.0, 0.0, 0.0, 0.0, 0.0, 0.0, 0.0, 0.0, 0.0, 0.0, 0.0, 0.0, 0.0, 0.0, 0.0, 0.0, 0.0, 0.0, 0.0, 0.0, 0.0, 0.0, 0.0, 0.0, 0.0, 0.0, 0.0, 0.0, 0.0, 0.0, 0.0, 0.0, 0.0, 0.0, 0.0, 0.0, 0.0, 0.0, 0.0, 0.0, 0.0, 0.0, 0.0, 0.0, 0.0, 0.0, 0.0, 0.0, 0.0, 0.0, 0.0, 0.0, 0.0, 0.0, 0.0, 0.0, 0.0, 0.0, 0.0, 0.0, 0.0, 0.0, 0.0, 0.0, 0.0, 0.0, 0.0, 0.0, 0.0, 0.0, 0.0, 0.0, 0.0, 0.0, 0.0, 0.0, 0.0, 0.0, 0.0, 0.0, 0.0, 0.0, 0.0, 0.0, 0.0, 0.0, 0.0, 0.0, 0.0, 0.0, 0.0, 0.0, 0.0, 0.0, 0.0, 0.0, 0.0, 0.0, 0.0, 0.0, 0.0, 0.0, 0.0, 0.0, 0.0, 0.0, 0.0, 0.0, 0.0, 0.0, 0.0, 0.0, 0.0, 0.0, 0.0, 0.0, 0.0, 0.0, 0.0, 0.0, 0.0, 0.0, 0.0, 0.0, 0.0, 0.0, 0.0, 0.0, 0.0, 0.0, 0.0, 0.0, 0.0, 0.0, 0.0, 0.0, 0.0, 0.0, 0.0, 0.0, 0.0, 0.0, 0.0, 0.0, 0.0, 0.0, 0.0, 0.0, 0.0, 0.0, 0.0, 0.0, 0.0, 0.0, 0.0, 0.0, 0.0, 0.0, 0.0, 0.0, 0.0, 0.0, 0.0, 0.0, 0.0, 0.0, 0.0, 0.0, 0.0, 0.0, 0.0, 0.0, 0.0, 0.0, 0.0, 0.0, 0.0, 0.0, 0.0, 0.0, 0.0, 0.0, 0.0, 0.0, 0.0, 0.0, 0.0, 0.0, 0.0, 0.0, 0.0, 0.0, 0.0, 0.0, 0.0, 0.0, 0.0, 0.0, 0.0, 0.0, 0.0, 0.0, 0.0, 0.0, 0.0, 0.0, 0.0, 0.0, 0.0, 0.0, 0.0, 0.0, 0.0, 0.0, 0.0, 0.0, 0.0, 0.0, 0.0, 0.0, 0.0, 0.0, 0.0, 0.0, 0.0, 0.0, 0.0, 0.0, 0.0, 0.0, 0.0, 0.0, 0.0, 0.0, 0.0, 0.0, 0.0, 0.0, 0.0, 0.0, 0.0, 0.0, 0.0, 0.0, 0.0, 0.0, 0.0, 0.0, 0.0, 0.0, 0.0, 0.0, 0.0, 0.0, 0.0, 0.0, 0.0, 0.0, 0.0, 0.0, 0.0, 0.0, 0.0, 0.0, 0.0, 0.0, 0.0, 0.0, 0.0, 0.0, 0.0, 0.0, 0.0, 0.0, 0.0, 0.0, 0.0, 0.0, 0.0, 0.0, 0.0, 0.0, 0.0, 0.0, 0.0, 0.0, 0.0, 0.0, 0.0, 0.0, 0.0, 0.0, 0.0, 0.0, 0.0, 0.0, 0.0, 0.0, 0.0, 0.0, 0.0, 0.0, 0.0, 0.0, 0.0, 0.0, 0.0, 0.0, 0.0, 0.0, 0.0, 0.0, 0.0, 0.0, 0.0, 0.0, 0.0, 0.0, 0.0, 0.0, 0.0, 0.0, 0.0, 0.0, 0.0, 0.0, 0.0, 0.0, 0.0, 0.0, 0.0, 0.0, 0.0, 0.0, 0.0, 0.0, 0.0, 0.0, 0.0, 0.0, 0.0, 0.0, 0.0, 0.0, 0.0, 0.0, 0.0, 0.0, 0.0, 0.0, 0.0, 0.0, 0.0, 0.0, 0.0, 0.0, 0.0, 0.0, 0.0, 0.0, 0.0, 0.0, 0.0, 0.0, 0.0, 0.0, 0.0, 0.0, 0.0, 0.0, 0.0, 0.0, 0.0, 0.0, 0.0, 0.0, 0.0, 0.0, 0.0, 0.0, 0.0, 0.0, 0.0, 0.0, 0.0, 0.0, 0.0, 0.0, 0.0, 0.0, 0.0, 0.0, 0.0, 0.0, 0.0, 0.0, 0.0, 0.0, 0.0, 0.0, 0.0, 0.0, 0.0, 0.0, 0.0, 0.0, 0.0, 0.0, 0.0, 0.0, 0.0, 0.0, 0.0, 0.0, 0.0, 0.0, 0.0, 0.0, 0.0, 0.0, 0.0, 0.0, 0.0, 0.0, 0.0, 0.0, 0.0, 0.0, 0.0, 0.0, 0.0, 0.0, 0.0, 0.0, 0.0, 0.0, 0.0, 0.0, 0.0, 0.0, 0.0, 0.0, 0.0, 0.0, 0.0, 0.0, 0.0, 0.0, 0.0, 0.0, 0.0, 0.0, 0.0, 0.0, 0.0, 0.0, 0.0, 0.0, 0.0, 0.0, 0.0, 0.0, 0.0, 0.0, 0.0, 0.0, 0.0, 0.0, 0.0, 0.0, 0.0, 0.0, 0.0, 0.0, 0.0, 0.0, 0.0, 0.0, 0.0, 0.0, 0.0, 0.0, 0.0, 0.0, 0.0, 0.0, 0.0, 0.0, 0.0, 0.0, 0.0, 0.0, 0.0, 0.0, 0.0, 0.0, 0.0, 0.0, 0.0, 0.0, 0.0, 0.0, 0.0, 0.0])
me_circle_002.materials.append(mat_silver)
me_circle_002.use_remesh_fix_poles = True
me_circle_002.use_remesh_preserve_attributes = False
me_circle_002.use_mirror_vertex_groups = False
me_circle_002.update()
me_circle_003 = bpy.data.meshes.new('Circle.003')
me_circle_003.from_pydata([(-0.3445, 0.3445, 3.182), (-0.4502, 0.1865, 3.182), (-0.4873, 2.98e-08, 3.182), (-0.4502, -0.1865, 3.182), (-0.3445, -0.3445, 3.182), (-0.1865, -0.4502, 3.182), (-5.96e-08, -0.4873, 3.182), (0.1865, -0.4502, 3.182), (0.3445, -0.3445, 3.182), (0.4502, -0.1865, 3.182), (0.4873, -1.192e-07, 3.182), (0.4502, 0.1865, 3.182), (0.3445, 0.3445, 3.182), (0.1865, 0.4502, 3.182), (-2.384e-07, 0.4873, 3.182), (-0.1865, 0.4502, 3.182), (-0.3445, 0.3445, 3.268), (-0.4502, 0.1865, 3.268), (-0.4873, 2.98e-08, 3.268), (-0.4502, -0.1865, 3.268), (-0.3445, -0.3445, 3.268), (-0.1865, -0.4502, 3.268), (-5.96e-08, -0.4873, 3.268), (0.1865, -0.4502, 3.268), (0.3445, -0.3445, 3.268), (0.4502, -0.1865, 3.268), (0.4873, -1.192e-07, 3.268), (0.4502, 0.1865, 3.268), (0.3445, 0.3445, 3.268), (0.1865, 0.4502, 3.268), (-2.384e-07, 0.4873, 3.268), (-0.1865, 0.4502, 3.268), (0.3745, 0.2962, 3.182), (0.417, 0.2327, 3.182), (0.3745, 0.2962, 3.268), (0.417, 0.2327, 3.268), (0.2327, 0.417, 3.182), (0.2962, 0.3745, 3.182), (0.2327, 0.417, 3.268), (0.2962, 0.3745, 3.268), (-0.2327, -0.417, 3.182), (-0.2962, -0.3745, 3.182), (-0.2327, -0.417, 3.268), (-0.2962, -0.3745, 3.268), (-0.3745, -0.2962, 3.182), (-0.417, -0.2327, 3.182), (-0.3745, -0.2962, 3.268), (-0.417, -0.2327, 3.268), (-0.4153, 0.4153, 3.182), (-0.5426, 0.2247, 3.182), (-0.5873, 2.98e-08, 3.182), (-0.5426, -0.2247, 3.182), (-0.4153, -0.4153, 3.182), (-0.2247, -0.5426, 3.182), (-2.98e-08, -0.5873, 3.182), (0.2247, -0.5426, 3.182), (0.4153, -0.4153, 3.182), (0.5426, -0.2247, 3.182), (0.5873, -1.49e-07, 3.182), (0.5426, 0.2247, 3.182), (0.4153, 0.4153, 3.182), (0.2247, 0.5426, 3.182), (-2.384e-07, 0.5873, 3.182), (-0.2247, 0.5426, 3.182), (-0.4153, 0.4153, 3.268), (-0.5426, 0.2247, 3.268), (-0.5873, 2.98e-08, 3.268), (-0.5426, -0.2247, 3.268), (-0.4153, -0.4153, 3.268), (-0.2247, -0.5426, 3.268), (-2.98e-08, -0.5873, 3.268), (0.2247, -0.5426, 3.268), (0.4153, -0.4153, 3.268), (0.5426, -0.2247, 3.268), (0.5873, -1.49e-07, 3.268), (0.5426, 0.2247, 3.268), (0.4153, 0.4153, 3.268), (0.2247, 0.5426, 3.268), (-2.384e-07, 0.5873, 3.268), (-0.2247, 0.5426, 3.268), (0.4577, 0.3518, 3.182), (0.5001, 0.2882, 3.182), (0.4577, 0.3518, 3.268), (0.5001, 0.2882, 3.268), (0.2882, 0.5001, 3.182), (0.3518, 0.4577, 3.182), (0.2882, 0.5001, 3.268), (0.3518, 0.4577, 3.268), (-0.2882, -0.5001, 3.182), (-0.3518, -0.4577, 3.182), (-0.2882, -0.5001, 3.268), (-0.3518, -0.4577, 3.268), (-0.4577, -0.3518, 3.182), (-0.5001, -0.2882, 3.182), (-0.4577, -0.3518, 3.268), (-0.5001, -0.2882, 3.268)], [], [(1, 0, 16, 17), (0, 15, 31, 16), (9, 8, 24, 25), (2, 1, 17, 18), (10, 9, 25, 26), (3, 2, 18, 19), (11, 10, 26, 27), (45, 3, 19, 47), (33, 11, 27, 35), (34, 28, 20, 43), (39, 37, 44, 46), (6, 5, 21, 22), (14, 13, 29, 30), (7, 6, 22, 23), (15, 14, 30, 31), (8, 7, 23, 24), (28, 39, 46, 20), (32, 33, 35, 34), (13, 36, 38, 29), (36, 37, 39, 38), (5, 40, 42, 21), (40, 41, 43, 42), (32, 34, 43, 41), (44, 45, 47, 46), (49, 65, 64, 48), (48, 64, 79, 63), (57, 73, 72, 56), (50, 66, 65, 49), (58, 74, 73, 57), (51, 67, 66, 50), (59, 75, 74, 58), (93, 95, 67, 51), (81, 83, 75, 59), (89, 91, 68, 52), (85, 87, 76, 60), (54, 70, 69, 53), (62, 78, 77, 61), (55, 71, 70, 54), (63, 79, 78, 62), (56, 72, 71, 55), (60, 76, 82, 80), (80, 82, 83, 81), (61, 77, 86, 84), (84, 86, 87, 85), (53, 69, 90, 88), (88, 90, 91, 89), (52, 68, 94, 92), (92, 94, 95, 93), (0, 1, 49, 48), (1, 2, 50, 49), (2, 3, 51, 50), (3, 45, 93, 51), (4, 41, 89, 52), (5, 6, 54, 53), (6, 7, 55, 54), (7, 8, 56, 55), (8, 9, 57, 56), (9, 10, 58, 57), (10, 11, 59, 58), (11, 33, 81, 59), (12, 37, 85, 60), (13, 14, 62, 61), (14, 15, 63, 62), (15, 0, 48, 63), (17, 16, 64, 65), (18, 17, 65, 66), (19, 18, 66, 67), (47, 19, 67, 95), (43, 20, 68, 91), (22, 21, 69, 70), (23, 22, 70, 71), (24, 23, 71, 72), (25, 24, 72, 73), (26, 25, 73, 74), (27, 26, 74, 75), (35, 27, 75, 83), (39, 28, 76, 87), (30, 29, 77, 78), (31, 30, 78, 79), (16, 31, 79, 64), (32, 12, 60, 80), (33, 32, 80, 81), (28, 34, 82, 76), (34, 35, 83, 82), (36, 13, 61, 84), (37, 36, 84, 85), (29, 38, 86, 77), (38, 39, 87, 86), (40, 5, 53, 88), (41, 40, 88, 89), (21, 42, 90, 69), (42, 43, 91, 90), (44, 4, 52, 92), (45, 44, 92, 93), (20, 46, 94, 68), (46, 47, 95, 94), (37, 12, 4, 44), (12, 32, 41, 4)])
me_circle_003.polygons.foreach_set('use_smooth', [True] * 98)
_uv = me_circle_003.uv_layers.new(name='UVMap')
_uv.uv.foreach_set('vector', [0.0, 0.0, 0.0, 0.0, 0.0, 0.0, 0.0, 0.0, 0.0, 0.0, 0.0, 0.0, 0.0, 0.0, 0.0, 0.0, 0.0, 0.0, 0.0, 0.0, 0.0, 0.0, 0.0, 0.0, 0.0, 0.0, 0.0, 0.0, 0.0, 0.0, 0.0, 0.0, 0.0, 0.0, 0.0, 0.0, 0.0, 0.0, 0.0, 0.0, 0.0, 0.0, 0.0, 0.0, 0.0, 0.0, 0.0, 0.0, 0.0, 0.0, 0.0, 0.0, 0.0, 0.0, 0.0, 0.0, 0.0, 0.0, 0.0, 0.0, 0.0, 0.0, 0.0, 0.0, 0.0, 0.0, 0.0, 0.0, 0.0, 0.0, 0.0, 0.0, 0.0, 0.0, 0.0, 0.0, 0.0, 0.0, 0.0, 0.0, 0.0, 0.0, 0.0, 0.0, 0.0, 0.0, 0.0, 0.0, 0.0, 0.0, 0.0, 0.0, 0.0, 0.0, 0.0, 0.0, 0.0, 0.0, 0.0, 0.0, 0.0, 0.0, 0.0, 0.0, 0.0, 0.0, 0.0, 0.0, 0.0, 0.0, 0.0, 0.0, 0.0, 0.0, 0.0, 0.0, 0.0, 0.0, 0.0, 0.0, 0.0, 0.0, 0.0, 0.0, 0.0, 0.0, 0.0, 0.0, 0.0, 0.0, 0.0, 0.0, 0.0, 0.0, 0.0, 0.0, 0.0, 0.0, 0.0, 0.0, 0.0, 0.0, 0.0, 0.0, 0.0, 0.0, 0.0, 0.0, 0.0, 0.0, 0.0, 0.0, 0.0, 0.0, 0.0, 0.0, 0.0, 0.0, 0.0, 0.0, 0.0, 0.0, 0.0, 0.0, 0.0, 0.0, 0.0, 0.0, 0.0, 0.0, 0.0, 0.0, 0.0, 0.0, 0.0, 0.0, 0.0, 0.0, 0.0, 0.0, 0.0, 0.0, 0.0, 0.0, 0.0, 0.0, 0.0, 0.0, 0.0, 0.0, 0.0, 0.0, 0.0, 0.0, 0.0, 0.0, 0.0, 0.0, 0.0, 0.0, 0.0, 0.0, 0.0, 0.0, 0.0, 0.0, 0.0, 0.0, 0.0, 0.0, 0.0, 0.0, 0.0, 0.0, 0.0, 0.0, 0.0, 0.0, 0.0, 0.0, 0.0, 0.0, 0.0, 0.0, 0.0, 0.0, 0.0, 0.0, 0.0, 0.0, 0.0, 0.0, 0.0, 0.0, 0.0, 0.0, 0.0, 0.0, 0.0, 0.0, 0.0, 0.0, 0.0, 0.0, 0.0, 0.0, 0.0, 0.0, 0.0, 0.0, 0.0, 0.0, 0.0, 0.0, 0.0, 0.0, 0.0, 0.0, 0.0, 0.0, 0.0, 0.0, 0.0, 0.0, 0.0, 0.0, 0.0, 0.0, 0.0, 0.0, 0.0, 0.0, 0.0, 0.0, 0.0, 0.0, 0.0, 0.0, 0.0, 0.0, 0.0, 0.0, 0.0, 0.0, 0.0, 0.0, 0.0, 0.0, 0.0, 0.0, 0.0, 0.0, 0.0, 0.0, 0.0, 0.0, 0.0, 0.0, 0.0, 0.0, 0.0, 0.0, 0.0, 0.0, 0.0, 0.0, 0.0, 0.0, 0.0, 0.0, 0.0, 0.0, 0.0, 0.0, 0.0, 0.0, 0.0, 0.0, 0.0, 0.0, 0.0, 0.0, 0.0, 0.0, 0.0, 0.0, 0.0, 0.0, 0.0, 0.0, 0.0, 0.0, 0.0, 0.0, 0.0, 0.0, 0.0, 0.0, 0.0, 0.0, 0.0, 0.0, 0.0, 0.0, 0.0, 0.0, 0.0, 0.0, 0.0, 0.0, 0.0, 0.0, 0.0, 0.0, 0.0, 0.0, 0.0, 0.0, 0.0, 0.0, 0.0, 0.0, 0.0, 0.0, 0.0, 0.0, 0.0, 0.0, 0.0, 0.0, 0.0, 0.0, 0.0, 0.0, 0.0, 0.0, 0.0, 0.0, 0.0, 0.0, 0.0, 0.0, 0.0, 0.0, 0.0, 0.0, 0.0, 0.0, 0.0, 0.0, 0.0, 0.0, 0.0, 0.0, 0.0, 0.0, 0.0, 0.0, 0.0, 0.0, 0.0, 0.0, 0.0, 0.0, 0.0, 0.0, 0.0, 0.0, 0.0, 0.0, 0.0, 0.0, 0.0, 0.0, 0.0, 0.0, 0.0, 0.0, 0.0, 0.0, 0.0, 0.0, 0.0, 0.0, 0.0, 0.0, 0.0, 0.0, 0.0, 0.0, 0.0, 0.0, 0.0, 0.0, 0.0, 0.0, 0.0, 0.0, 0.0, 0.0, 0.0, 0.0, 0.0, 0.0, 0.0, 0.0, 0.0, 0.0, 0.0, 0.0, 0.0, 0.0, 0.0, 0.0, 0.0, 0.0, 0.0, 0.0, 0.0, 0.0, 0.0, 0.0, 0.0, 0.0, 0.0, 0.0, 0.0, 0.0, 0.0, 0.0, 0.0, 0.0, 0.0, 0.0, 0.0, 0.0, 0.0, 0.0, 0.0, 0.0, 0.0, 0.0, 0.0, 0.0, 0.0, 0.0, 0.0, 0.0, 0.0, 0.0, 0.0, 0.0, 0.0, 0.0, 0.0, 0.0, 0.0, 0.0, 0.0, 0.0, 0.0, 0.0, 0.0, 0.0, 0.0, 0.0, 0.0, 0.0, 0.0, 0.0, 0.0, 0.0, 0.0, 0.0, 0.0, 0.0, 0.0, 0.0, 0.0, 0.0, 0.0, 0.0, 0.0, 0.0, 0.0, 0.0, 0.0, 0.0, 0.0, 0.0, 0.0, 0.0, 0.0, 0.0, 0.0, 0.0, 0.0, 0.0, 0.0, 0.0, 0.0, 0.0, 0.0, 0.0, 0.0, 0.0, 0.0, 0.0, 0.0, 0.0, 0.0, 0.0, 0.0, 0.0, 0.0, 0.0, 0.0, 0.0, 0.0, 0.0, 0.0, 0.0, 0.0, 0.0, 0.0, 0.0, 0.0, 0.0, 0.0, 0.0, 0.0, 0.0, 0.0, 0.0, 0.0, 0.0, 0.0, 0.0, 0.0, 0.0, 0.0, 0.0, 0.0, 0.0, 0.0, 0.0, 0.0, 0.0, 0.0, 0.0, 0.0, 0.0, 0.0, 0.0, 0.0, 0.0, 0.0, 0.0, 0.0, 0.0, 0.0, 0.0, 0.0, 0.0, 0.0, 0.0, 0.0, 0.0, 0.0, 0.0, 0.0, 0.0, 0.0, 0.0, 0.0, 0.0, 0.0, 0.0, 0.0, 0.0, 0.0, 0.0, 0.0, 0.0, 0.0, 0.0, 0.0, 0.0, 0.0, 0.0, 0.0, 0.0, 0.0, 0.0, 0.0, 0.0, 0.0, 0.0, 0.0, 0.0, 0.0, 0.0, 0.0, 0.0, 0.0, 0.0, 0.0, 0.0, 0.0, 0.0, 0.0, 0.0, 0.0, 0.0, 0.0, 0.0, 0.0, 0.0, 0.0, 0.0, 0.0, 0.0, 0.0, 0.0, 0.0, 0.0, 0.0, 0.0, 0.0, 0.0, 0.0, 0.0, 0.0, 0.0, 0.0, 0.0, 0.0, 0.0, 0.0, 0.0, 0.0, 0.0, 0.0, 0.0, 0.0, 0.0, 0.0, 0.0, 0.0, 0.0, 0.0, 0.0, 0.0, 0.0, 0.0, 0.0, 0.0, 0.0, 0.0, 0.0, 0.0, 0.0, 0.0, 0.0, 0.0, 0.0, 0.0, 0.0, 0.0, 0.0, 0.0, 0.0, 0.0, 0.0, 0.0, 0.0, 0.0, 0.0, 0.0, 0.0, 0.0, 0.0, 0.0, 0.0, 0.0, 0.0, 0.0, 0.0, 0.0, 0.0, 0.0, 0.0, 0.0, 0.0, 0.0, 0.0, 0.0, 0.0, 0.0, 0.0, 0.0, 0.0, 0.0, 0.0, 0.0, 0.0, 0.0, 0.0, 0.0, 0.0, 0.0, 0.0, 0.0, 0.0, 0.0, 0.0, 0.0, 0.0, 0.0, 0.0, 0.0, 0.0, 0.0, 0.0, 0.0, 0.0, 0.0, 0.0, 0.0, 0.0, 0.0, 0.0, 0.0, 0.0, 0.0, 0.0, 0.0, 0.0, 0.0, 0.0, 0.0, 0.0, 0.0, 0.0])
me_circle_003.materials.append(mat_silver)
me_circle_003.use_remesh_fix_poles = True
me_circle_003.use_remesh_preserve_attributes = False
me_circle_003.use_mirror_vertex_groups = False
me_circle_003.update()
me_cube_002 = bpy.data.meshes.new('Cube.002')
me_cube_002.from_pydata([(-1.402, -1.875, 0.00253), (-1.402, -1.875, 2.886), (-1.402, -1.68, 0.00253), (-1.402, -1.68, 2.886), (1.402, -1.875, 0.00253), (1.402, -1.875, 2.886), (1.402, -1.68, 0.00253), (1.402, -1.68, 2.886)], [], [(0, 1, 3, 2), (2, 3, 7, 6), (6, 7, 5, 4), (4, 5, 1, 0), (2, 6, 4, 0), (7, 3, 1, 5)])
me_cube_002.polygons.foreach_set('use_smooth', [True] * 6)
_uv = me_cube_002.uv_layers.new(name='UVMap')
_uv.uv.foreach_set('vector', [0.375, 0.0, 0.625, 0.0, 0.625, 0.25, 0.375, 0.25, 0.375, 0.25, 0.625, 0.25, 0.625, 0.5, 0.375, 0.5, 0.375, 0.5, 0.625, 0.5, 0.625, 0.75, 0.375, 0.75, 0.375, 0.75, 0.625, 0.75, 0.625, 1.0, 0.375, 1.0, 0.125, 0.5, 0.375, 0.5, 0.375, 0.75, 0.125, 0.75, 0.625, 0.5, 0.875, 0.5, 0.875, 0.75, 0.625, 0.75])
me_cube_002.materials.append(mat_fence)
me_cube_002.use_remesh_fix_poles = True
me_cube_002.use_remesh_preserve_attributes = False
me_cube_002.use_mirror_vertex_groups = False
me_cube_002.update()
me_nurbspath = bpy.data.meshes.new('NurbsPath')
me_nurbspath.from_pydata([(0.6028, 0.3743, 0.9807), (0.6528, 0.3739, 0.9807), (0.6778, 0.3761, 0.9375), (0.6529, 0.3787, 0.8942), (0.6029, 0.3791, 0.8942), (0.5778, 0.3769, 0.9375), (0.627, 0.6982, 0.9867), (0.6763, 0.6897, 0.9866), (0.7006, 0.684, 0.9433), (0.6756, 0.6867, 0.9001), (0.6263, 0.6951, 0.9001), (0.602, 0.7009, 0.9434), (0.6874, 0.9189, 0.9657), (0.7331, 0.8987, 0.9669), (0.7539, 0.8812, 0.9249), (0.7289, 0.8838, 0.8817), (0.6832, 0.9041, 0.8804), (0.6625, 0.9216, 0.9224), (0.7776, 1.055, 0.9218), (0.8133, 1.021, 0.928), (0.8239, 0.9887, 0.891), (0.7988, 0.9912, 0.8479), (0.7631, 1.026, 0.8417), (0.7525, 1.058, 0.8787), (0.888, 1.116, 0.8605), (0.9079, 1.073, 0.8756), (0.9022, 1.032, 0.8476), (0.8767, 1.034, 0.8047), (0.8568, 1.078, 0.7897), (0.8625, 1.119, 0.8176), (1.003, 1.115, 0.7909), (1.009, 1.071, 0.8145), (0.9884, 1.03, 0.7956), (0.9623, 1.032, 0.753), (0.9567, 1.076, 0.7294), (0.9772, 1.117, 0.7484), (1.113, 1.07, 0.72), (1.11, 1.029, 0.7493), (1.08, 0.9916, 0.7365), (1.053, 0.9941, 0.6944), (1.056, 1.034, 0.665), (1.086, 1.072, 0.6778), (1.302, 0.9028, 0.5843), (1.29, 0.8698, 0.6199), (1.25, 0.8404, 0.6142), (1.222, 0.844, 0.573), (1.234, 0.877, 0.5374), (1.274, 0.9064, 0.5431), (1.376, 0.7993, 0.523), (1.362, 0.7697, 0.5606), (1.318, 0.7445, 0.5574), (1.29, 0.749, 0.5167), (1.304, 0.7786, 0.4791), (1.347, 0.8038, 0.4823), (1.435, 0.6906, 0.4677), (1.418, 0.6644, 0.507), (1.373, 0.6438, 0.5061), (1.344, 0.6494, 0.466), (1.36, 0.6756, 0.4266), (1.406, 0.6962, 0.4275), (1.478, 0.5803, 0.4188), (1.46, 0.5578, 0.4597), (1.412, 0.5422, 0.4611), (1.383, 0.5492, 0.4216), (1.4, 0.5717, 0.3806), (1.448, 0.5873, 0.3792), (1.505, 0.4705, 0.3763), (1.486, 0.4518, 0.4188), (1.437, 0.4416, 0.4223), (1.407, 0.4501, 0.3833), (1.426, 0.4688, 0.3409), (1.475, 0.479, 0.3374), (1.518, 0.3616, 0.3399), (1.499, 0.3467, 0.3836), (1.449, 0.3419, 0.3889), (1.419, 0.352, 0.3505), (1.438, 0.3669, 0.3068), (1.487, 0.3717, 0.3015), (1.519, 0.2538, 0.3087), (1.499, 0.2424, 0.3534), (1.45, 0.2425, 0.3601), (1.42, 0.254, 0.3221), (1.439, 0.2653, 0.2773), (1.488, 0.2652, 0.2706), (1.51, 0.147, 0.2819), (1.491, 0.1387, 0.3274), (1.441, 0.1429, 0.3352), (1.411, 0.1555, 0.2974), (1.43, 0.1639, 0.2519), (1.479, 0.1596, 0.2441), (1.492, 0.0413, 0.2588), (1.474, 0.03543, 0.3049), (1.425, 0.04299, 0.3134), (1.395, 0.05642, 0.2758), (1.414, 0.06229, 0.2297), (1.462, 0.05473, 0.2213), (1.469, -0.06342, 0.2389), (1.451, -0.06738, 0.2853), (1.403, -0.05736, 0.2942), (1.373, -0.04339, 0.2568), (1.391, -0.03944, 0.2104), (1.439, -0.04945, 0.2014), (1.442, -0.1671, 0.2214), (1.424, -0.1697, 0.2681), (1.377, -0.158, 0.2773), (1.347, -0.1438, 0.2399), (1.364, -0.1413, 0.1932), (1.412, -0.1529, 0.184), (1.413, -0.2697, 0.206), (1.395, -0.2713, 0.2528), (1.348, -0.2587, 0.2622), (1.318, -0.2446, 0.2247), (1.335, -0.243, 0.1779), (1.383, -0.2556, 0.1685), (1.382, -0.3709, 0.1922), (1.365, -0.3719, 0.2391), (1.318, -0.3591, 0.2485), (1.288, -0.3453, 0.2111), (1.305, -0.3444, 0.1642), (1.352, -0.3571, 0.1547), (1.353, -0.4704, 0.1799), (1.336, -0.4711, 0.2268), (1.289, -0.4588, 0.2362), (1.258, -0.4457, 0.1986), (1.276, -0.445, 0.1517), (1.323, -0.4573, 0.1423), (1.327, -0.5676, 0.1687), (1.31, -0.5684, 0.2156), (1.262, -0.5572, 0.2249), (1.231, -0.5452, 0.1872), (1.248, -0.5444, 0.1402), (1.296, -0.5556, 0.131), (1.304, -0.6618, 0.1587), (1.287, -0.663, 0.2056), (1.239, -0.6537, 0.2146), (1.208, -0.6433, 0.1767), (1.225, -0.6421, 0.1298), (1.273, -0.6514, 0.1208), (1.288, -0.7523, 0.1497), (1.27, -0.7542, 0.1965), (1.221, -0.7476, 0.2053), (1.19, -0.7393, 0.1672), (1.207, -0.7375, 0.1204), (1.256, -0.744, 0.1117), (1.298, -0.9195, 0.1352), (1.279, -0.9235, 0.1818), (1.225, -0.9253, 0.1899), (1.189, -0.923, 0.1513), (1.208, -0.919, 0.1047), (1.263, -0.9172, 0.09663), (1.329, -0.996, 0.1296), (1.31, -1.001, 0.1762), (1.256, -1.008, 0.1838), (1.219, -1.01, 0.145), (1.239, -1.005, 0.09843), (1.293, -0.9975, 0.09078), (1.37, -1.069, 0.1251), (1.352, -1.076, 0.1715), (1.299, -1.088, 0.1788), (1.265, -1.094, 0.1397), (1.284, -1.087, 0.09331), (1.336, -1.074, 0.08599), (1.418, -1.139, 0.1215), (1.401, -1.147, 0.1679), (1.352, -1.165, 0.1749), (1.321, -1.174, 0.1356), (1.338, -1.166, 0.08928), (1.387, -1.148, 0.08222), (1.469, -1.209, 0.1188), (1.452, -1.218, 0.1651), (1.407, -1.24, 0.172), (1.378, -1.252, 0.1326), (1.395, -1.243, 0.08628), (1.44, -1.221, 0.07938), (1.515, -1.28, 0.1169), (1.499, -1.29, 0.1632), (1.456, -1.314, 0.17), (1.428, -1.328, 0.1305), (1.444, -1.318, 0.0842), (1.488, -1.294, 0.07738), (1.549, -1.354, 0.1156), (1.533, -1.364, 0.1619), (1.49, -1.389, 0.1687), (1.463, -1.405, 0.1292), (1.479, -1.395, 0.08291), (1.522, -1.369, 0.07611), (1.571, -1.433, 0.1149), (1.555, -1.443, 0.1612), (1.512, -1.469, 0.168), (1.485, -1.484, 0.1285), (1.501, -1.474, 0.08222), (1.544, -1.449, 0.07543), (1.585, -1.521, 0.1147), (1.569, -1.53, 0.161), (1.525, -1.554, 0.1678), (1.498, -1.569, 0.1283), (1.515, -1.56, 0.08197), (1.558, -1.535, 0.07516), (1.599, -1.619, 0.1146), (1.582, -1.627, 0.1609), (1.539, -1.649, 0.1677), (1.511, -1.662, 0.1282), (1.528, -1.654, 0.08193), (1.571, -1.632, 0.07512), (1.21, 1.002, 0.6522), (1.167, 0.9316, 0.6754), (1.148, 0.9713, 0.6012), (1.183, 1.005, 0.6104), (1.202, 0.9652, 0.6846), (1.14, 0.9346, 0.6337), (1.177, -0.8312, 0.1593), (1.247, -0.8306, 0.1041), (1.262, -0.8388, 0.1892), (1.281, -0.8359, 0.1425), (1.196, -0.8282, 0.1125), (1.211, -0.8364, 0.1976), (-0.6028, 0.3743, 0.9807), (-0.6528, 0.3739, 0.9807), (-0.6778, 0.3761, 0.9375), (-0.6529, 0.3787, 0.8942), (-0.6029, 0.3791, 0.8942), (-0.5778, 0.3769, 0.9375), (-0.627, 0.6982, 0.9867), (-0.6763, 0.6897, 0.9866), (-0.7006, 0.684, 0.9433), (-0.6756, 0.6867, 0.9001), (-0.6263, 0.6951, 0.9001), (-0.602, 0.7009, 0.9434), (-0.6874, 0.9189, 0.9657), (-0.7331, 0.8987, 0.9669), (-0.7539, 0.8812, 0.9249), (-0.7289, 0.8838, 0.8817), (-0.6832, 0.9041, 0.8804), (-0.6625, 0.9216, 0.9224), (-0.7776, 1.055, 0.9218), (-0.8133, 1.021, 0.928), (-0.8239, 0.9887, 0.891), (-0.7988, 0.9912, 0.8479), (-0.7631, 1.026, 0.8417), (-0.7525, 1.058, 0.8787), (-0.888, 1.116, 0.8605), (-0.9079, 1.073, 0.8756), (-0.9022, 1.032, 0.8476), (-0.8767, 1.034, 0.8047), (-0.8568, 1.078, 0.7897), (-0.8625, 1.119, 0.8176), (-1.003, 1.115, 0.7909), (-1.009, 1.071, 0.8145), (-0.9884, 1.03, 0.7956), (-0.9623, 1.032, 0.753), (-0.9567, 1.076, 0.7294), (-0.9772, 1.117, 0.7484), (-1.113, 1.07, 0.72), (-1.11, 1.029, 0.7493), (-1.08, 0.9916, 0.7365), (-1.053, 0.9941, 0.6944), (-1.056, 1.034, 0.665), (-1.086, 1.072, 0.6778), (-1.302, 0.9028, 0.5843), (-1.29, 0.8698, 0.6199), (-1.25, 0.8404, 0.6142), (-1.222, 0.844, 0.573), (-1.234, 0.877, 0.5374), (-1.274, 0.9064, 0.5431), (-1.376, 0.7993, 0.523), (-1.362, 0.7697, 0.5606), (-1.318, 0.7445, 0.5574), (-1.29, 0.749, 0.5167), (-1.304, 0.7786, 0.4791), (-1.347, 0.8038, 0.4823), (-1.435, 0.6906, 0.4677), (-1.418, 0.6644, 0.507), (-1.373, 0.6438, 0.5061), (-1.344, 0.6494, 0.466), (-1.36, 0.6756, 0.4266), (-1.406, 0.6962, 0.4275), (-1.478, 0.5803, 0.4188), (-1.46, 0.5578, 0.4597), (-1.412, 0.5422, 0.4611), (-1.383, 0.5492, 0.4216), (-1.4, 0.5717, 0.3806), (-1.448, 0.5873, 0.3792), (-1.505, 0.4705, 0.3763), (-1.486, 0.4518, 0.4188), (-1.437, 0.4416, 0.4223), (-1.407, 0.4501, 0.3833), (-1.426, 0.4688, 0.3409), (-1.475, 0.479, 0.3374), (-1.518, 0.3616, 0.3399), (-1.499, 0.3467, 0.3836), (-1.449, 0.3419, 0.3889), (-1.419, 0.352, 0.3505), (-1.438, 0.3669, 0.3068), (-1.487, 0.3717, 0.3015), (-1.519, 0.2538, 0.3087), (-1.499, 0.2424, 0.3534), (-1.45, 0.2425, 0.3601), (-1.42, 0.254, 0.3221), (-1.439, 0.2653, 0.2773), (-1.488, 0.2652, 0.2706), (-1.51, 0.147, 0.2819), (-1.491, 0.1387, 0.3274), (-1.441, 0.1429, 0.3352), (-1.411, 0.1555, 0.2974), (-1.43, 0.1639, 0.2519), (-1.479, 0.1596, 0.2441), (-1.492, 0.0413, 0.2588), (-1.474, 0.03543, 0.3049), (-1.425, 0.04299, 0.3134), (-1.395, 0.05642, 0.2758), (-1.414, 0.06229, 0.2297), (-1.462, 0.05473, 0.2213), (-1.469, -0.06342, 0.2389), (-1.451, -0.06738, 0.2853), (-1.403, -0.05736, 0.2942), (-1.373, -0.04339, 0.2568), (-1.391, -0.03944, 0.2104), (-1.439, -0.04945, 0.2014), (-1.442, -0.1671, 0.2214), (-1.424, -0.1697, 0.2681), (-1.377, -0.158, 0.2773), (-1.347, -0.1438, 0.2399), (-1.364, -0.1413, 0.1932), (-1.412, -0.1529, 0.184), (-1.413, -0.2697, 0.206), (-1.395, -0.2713, 0.2528), (-1.348, -0.2587, 0.2622), (-1.318, -0.2446, 0.2247), (-1.335, -0.243, 0.1779), (-1.383, -0.2556, 0.1685), (-1.382, -0.3709, 0.1922), (-1.365, -0.3719, 0.2391), (-1.318, -0.3591, 0.2485), (-1.288, -0.3453, 0.2111), (-1.305, -0.3444, 0.1642), (-1.352, -0.3571, 0.1547), (-1.353, -0.4704, 0.1799), (-1.336, -0.4711, 0.2268), (-1.289, -0.4588, 0.2362), (-1.258, -0.4457, 0.1986), (-1.276, -0.445, 0.1517), (-1.323, -0.4573, 0.1423), (-1.327, -0.5676, 0.1687), (-1.31, -0.5684, 0.2156), (-1.262, -0.5572, 0.2249), (-1.231, -0.5452, 0.1872), (-1.248, -0.5444, 0.1402), (-1.296, -0.5556, 0.131), (-1.304, -0.6618, 0.1587), (-1.287, -0.663, 0.2056), (-1.239, -0.6537, 0.2146), (-1.208, -0.6433, 0.1767), (-1.225, -0.6421, 0.1298), (-1.273, -0.6514, 0.1208), (-1.288, -0.7523, 0.1497), (-1.27, -0.7542, 0.1965), (-1.221, -0.7476, 0.2053), (-1.19, -0.7393, 0.1672), (-1.207, -0.7375, 0.1204), (-1.256, -0.744, 0.1117), (-1.298, -0.9195, 0.1352), (-1.279, -0.9235, 0.1818), (-1.225, -0.9253, 0.1899), (-1.189, -0.923, 0.1513), (-1.208, -0.919, 0.1047), (-1.263, -0.9172, 0.09663), (-1.329, -0.996, 0.1296), (-1.31, -1.001, 0.1762), (-1.256, -1.008, 0.1838), (-1.219, -1.01, 0.145), (-1.239, -1.005, 0.09843), (-1.293, -0.9975, 0.09078), (-1.37, -1.069, 0.1251), (-1.352, -1.076, 0.1715), (-1.299, -1.088, 0.1788), (-1.265, -1.094, 0.1397), (-1.284, -1.087, 0.09331), (-1.336, -1.074, 0.08599), (-1.418, -1.139, 0.1215), (-1.401, -1.147, 0.1679), (-1.352, -1.165, 0.1749), (-1.321, -1.174, 0.1356), (-1.338, -1.166, 0.08928), (-1.387, -1.148, 0.08222), (-1.469, -1.209, 0.1188), (-1.452, -1.218, 0.1651), (-1.407, -1.24, 0.172), (-1.378, -1.252, 0.1326), (-1.395, -1.243, 0.08628), (-1.44, -1.221, 0.07938), (-1.515, -1.28, 0.1169), (-1.499, -1.29, 0.1632), (-1.456, -1.314, 0.17), (-1.428, -1.328, 0.1305), (-1.444, -1.318, 0.0842), (-1.488, -1.294, 0.07738), (-1.549, -1.354, 0.1156), (-1.533, -1.364, 0.1619), (-1.49, -1.389, 0.1687), (-1.463, -1.405, 0.1292), (-1.479, -1.395, 0.08291), (-1.522, -1.369, 0.07611), (-1.571, -1.433, 0.1149), (-1.555, -1.443, 0.1612), (-1.512, -1.469, 0.168), (-1.485, -1.484, 0.1285), (-1.501, -1.474, 0.08222), (-1.544, -1.449, 0.07543), (-1.585, -1.521, 0.1147), (-1.569, -1.53, 0.161), (-1.525, -1.554, 0.1678), (-1.498, -1.569, 0.1283), (-1.515, -1.56, 0.08197), (-1.558, -1.535, 0.07516), (-1.599, -1.619, 0.1146), (-1.582, -1.627, 0.1609), (-1.539, -1.649, 0.1677), (-1.511, -1.662, 0.1282), (-1.528, -1.654, 0.08193), (-1.571, -1.632, 0.07512), (-1.21, 1.002, 0.6522), (-1.167, 0.9316, 0.6754), (-1.148, 0.9713, 0.6012), (-1.183, 1.005, 0.6104), (-1.202, 0.9652, 0.6846), (-1.14, 0.9346, 0.6337), (-1.177, -0.8312, 0.1593), (-1.247, -0.8306, 0.1041), (-1.262, -0.8388, 0.1892), (-1.281, -0.8359, 0.1425), (-1.196, -0.8282, 0.1125), (-1.211, -0.8364, 0.1976)], [], [(0, 6, 11, 5), (1, 7, 6, 0), (2, 8, 7, 1), (3, 9, 8, 2), (4, 10, 9, 3), (5, 11, 10, 4), (6, 12, 17, 11), (7, 13, 12, 6), (8, 14, 13, 7), (9, 15, 14, 8), (10, 16, 15, 9), (11, 17, 16, 10), (12, 18, 23, 17), (13, 19, 18, 12), (14, 20, 19, 13), (15, 21, 20, 14), (16, 22, 21, 15), (17, 23, 22, 16), (18, 24, 29, 23), (19, 25, 24, 18), (20, 26, 25, 19), (21, 27, 26, 20), (22, 28, 27, 21), (23, 29, 28, 22), (24, 30, 35, 29), (25, 31, 30, 24), (26, 32, 31, 25), (27, 33, 32, 26), (28, 34, 33, 27), (29, 35, 34, 28), (30, 36, 41, 35), (31, 37, 36, 30), (32, 38, 37, 31), (33, 39, 38, 32), (34, 40, 39, 33), (35, 41, 40, 34), (209, 205, 38, 39), (205, 208, 37, 38), (207, 206, 40, 41), (42, 47, 207, 204), (45, 44, 205, 209), (206, 209, 39, 40), (208, 204, 36, 37), (204, 207, 41, 36), (47, 46, 206, 207), (42, 48, 53, 47), (43, 49, 48, 42), (44, 50, 49, 43), (45, 51, 50, 44), (46, 52, 51, 45), (47, 53, 52, 46), (48, 54, 59, 53), (49, 55, 54, 48), (50, 56, 55, 49), (51, 57, 56, 50), (52, 58, 57, 51), (53, 59, 58, 52), (54, 60, 65, 59), (55, 61, 60, 54), (56, 62, 61, 55), (57, 63, 62, 56), (58, 64, 63, 57), (59, 65, 64, 58), (60, 66, 71, 65), (61, 67, 66, 60), (62, 68, 67, 61), (63, 69, 68, 62), (64, 70, 69, 63), (65, 71, 70, 64), (66, 72, 77, 71), (67, 73, 72, 66), (68, 74, 73, 67), (69, 75, 74, 68), (70, 76, 75, 69), (71, 77, 76, 70), (72, 78, 83, 77), (73, 79, 78, 72), (74, 80, 79, 73), (75, 81, 80, 74), (76, 82, 81, 75), (77, 83, 82, 76), (78, 84, 89, 83), (79, 85, 84, 78), (80, 86, 85, 79), (81, 87, 86, 80), (82, 88, 87, 81), (83, 89, 88, 82), (84, 90, 95, 89), (85, 91, 90, 84), (86, 92, 91, 85), (87, 93, 92, 86), (88, 94, 93, 87), (89, 95, 94, 88), (90, 96, 101, 95), (91, 97, 96, 90), (92, 98, 97, 91), (93, 99, 98, 92), (94, 100, 99, 93), (95, 101, 100, 94), (96, 102, 107, 101), (97, 103, 102, 96), (98, 104, 103, 97), (99, 105, 104, 98), (100, 106, 105, 99), (101, 107, 106, 100), (102, 108, 113, 107), (103, 109, 108, 102), (104, 110, 109, 103), (105, 111, 110, 104), (106, 112, 111, 105), (107, 113, 112, 106), (108, 114, 119, 113), (109, 115, 114, 108), (110, 116, 115, 109), (111, 117, 116, 110), (112, 118, 117, 111), (113, 119, 118, 112), (114, 120, 125, 119), (115, 121, 120, 114), (116, 122, 121, 115), (117, 123, 122, 116), (118, 124, 123, 117), (119, 125, 124, 118), (120, 126, 131, 125), (121, 127, 126, 120), (122, 128, 127, 121), (123, 129, 128, 122), (124, 130, 129, 123), (125, 131, 130, 124), (126, 132, 137, 131), (127, 133, 132, 126), (128, 134, 133, 127), (129, 135, 134, 128), (130, 136, 135, 129), (131, 137, 136, 130), (132, 138, 143, 137), (133, 139, 138, 132), (134, 140, 139, 133), (135, 141, 140, 134), (136, 142, 141, 135), (137, 143, 142, 136), (215, 212, 139, 140), (212, 213, 138, 139), (214, 210, 141, 142), (211, 214, 142, 143), (144, 150, 155, 149), (145, 151, 150, 144), (146, 152, 151, 145), (147, 153, 152, 146), (148, 154, 153, 147), (149, 155, 154, 148), (150, 156, 161, 155), (151, 157, 156, 150), (152, 158, 157, 151), (153, 159, 158, 152), (154, 160, 159, 153), (155, 161, 160, 154), (156, 162, 167, 161), (157, 163, 162, 156), (158, 164, 163, 157), (159, 165, 164, 158), (160, 166, 165, 159), (161, 167, 166, 160), (162, 168, 173, 167), (163, 169, 168, 162), (164, 170, 169, 163), (165, 171, 170, 164), (166, 172, 171, 165), (167, 173, 172, 166), (168, 174, 179, 173), (169, 175, 174, 168), (170, 176, 175, 169), (171, 177, 176, 170), (172, 178, 177, 171), (173, 179, 178, 172), (174, 180, 185, 179), (175, 181, 180, 174), (176, 182, 181, 175), (177, 183, 182, 176), (178, 184, 183, 177), (179, 185, 184, 178), (180, 186, 191, 185), (181, 187, 186, 180), (182, 188, 187, 181), (183, 189, 188, 182), (184, 190, 189, 183), (185, 191, 190, 184), (186, 192, 197, 191), (187, 193, 192, 186), (188, 194, 193, 187), (189, 195, 194, 188), (190, 196, 195, 189), (191, 197, 196, 190), (192, 198, 203, 197), (193, 199, 198, 192), (194, 200, 199, 193), (195, 201, 200, 194), (196, 202, 201, 195), (197, 203, 202, 196), (210, 215, 140, 141), (213, 211, 143, 138), (44, 43, 208, 205), (46, 45, 209, 206), (43, 42, 204, 208), (144, 149, 211, 213), (147, 146, 215, 210), (149, 148, 214, 211), (148, 147, 210, 214), (145, 144, 213, 212), (146, 145, 212, 215), (216, 221, 227, 222), (217, 216, 222, 223), (218, 217, 223, 224), (219, 218, 224, 225), (220, 219, 225, 226), (221, 220, 226, 227), (222, 227, 233, 228), (223, 222, 228, 229), (224, 223, 229, 230), (225, 224, 230, 231), (226, 225, 231, 232), (227, 226, 232, 233), (228, 233, 239, 234), (229, 228, 234, 235), (230, 229, 235, 236), (231, 230, 236, 237), (232, 231, 237, 238), (233, 232, 238, 239), (234, 239, 245, 240), (235, 234, 240, 241), (236, 235, 241, 242), (237, 236, 242, 243), (238, 237, 243, 244), (239, 238, 244, 245), (240, 245, 251, 246), (241, 240, 246, 247), (242, 241, 247, 248), (243, 242, 248, 249), (244, 243, 249, 250), (245, 244, 250, 251), (246, 251, 257, 252), (247, 246, 252, 253), (248, 247, 253, 254), (249, 248, 254, 255), (250, 249, 255, 256), (251, 250, 256, 257), (425, 255, 254, 421), (421, 254, 253, 424), (423, 257, 256, 422), (258, 420, 423, 263), (261, 425, 421, 260), (422, 256, 255, 425), (424, 253, 252, 420), (420, 252, 257, 423), (263, 423, 422, 262), (258, 263, 269, 264), (259, 258, 264, 265), (260, 259, 265, 266), (261, 260, 266, 267), (262, 261, 267, 268), (263, 262, 268, 269), (264, 269, 275, 270), (265, 264, 270, 271), (266, 265, 271, 272), (267, 266, 272, 273), (268, 267, 273, 274), (269, 268, 274, 275), (270, 275, 281, 276), (271, 270, 276, 277), (272, 271, 277, 278), (273, 272, 278, 279), (274, 273, 279, 280), (275, 274, 280, 281), (276, 281, 287, 282), (277, 276, 282, 283), (278, 277, 283, 284), (279, 278, 284, 285), (280, 279, 285, 286), (281, 280, 286, 287), (282, 287, 293, 288), (283, 282, 288, 289), (284, 283, 289, 290), (285, 284, 290, 291), (286, 285, 291, 292), (287, 286, 292, 293), (288, 293, 299, 294), (289, 288, 294, 295), (290, 289, 295, 296), (291, 290, 296, 297), (292, 291, 297, 298), (293, 292, 298, 299), (294, 299, 305, 300), (295, 294, 300, 301), (296, 295, 301, 302), (297, 296, 302, 303), (298, 297, 303, 304), (299, 298, 304, 305), (300, 305, 311, 306), (301, 300, 306, 307), (302, 301, 307, 308), (303, 302, 308, 309), (304, 303, 309, 310), (305, 304, 310, 311), (306, 311, 317, 312), (307, 306, 312, 313), (308, 307, 313, 314), (309, 308, 314, 315), (310, 309, 315, 316), (311, 310, 316, 317), (312, 317, 323, 318), (313, 312, 318, 319), (314, 313, 319, 320), (315, 314, 320, 321), (316, 315, 321, 322), (317, 316, 322, 323), (318, 323, 329, 324), (319, 318, 324, 325), (320, 319, 325, 326), (321, 320, 326, 327), (322, 321, 327, 328), (323, 322, 328, 329), (324, 329, 335, 330), (325, 324, 330, 331), (326, 325, 331, 332), (327, 326, 332, 333), (328, 327, 333, 334), (329, 328, 334, 335), (330, 335, 341, 336), (331, 330, 336, 337), (332, 331, 337, 338), (333, 332, 338, 339), (334, 333, 339, 340), (335, 334, 340, 341), (336, 341, 347, 342), (337, 336, 342, 343), (338, 337, 343, 344), (339, 338, 344, 345), (340, 339, 345, 346), (341, 340, 346, 347), (342, 347, 353, 348), (343, 342, 348, 349), (344, 343, 349, 350), (345, 344, 350, 351), (346, 345, 351, 352), (347, 346, 352, 353), (348, 353, 359, 354), (349, 348, 354, 355), (350, 349, 355, 356), (351, 350, 356, 357), (352, 351, 357, 358), (353, 352, 358, 359), (431, 356, 355, 428), (428, 355, 354, 429), (430, 358, 357, 426), (427, 359, 358, 430), (360, 365, 371, 366), (361, 360, 366, 367), (362, 361, 367, 368), (363, 362, 368, 369), (364, 363, 369, 370), (365, 364, 370, 371), (366, 371, 377, 372), (367, 366, 372, 373), (368, 367, 373, 374), (369, 368, 374, 375), (370, 369, 375, 376), (371, 370, 376, 377), (372, 377, 383, 378), (373, 372, 378, 379), (374, 373, 379, 380), (375, 374, 380, 381), (376, 375, 381, 382), (377, 376, 382, 383), (378, 383, 389, 384), (379, 378, 384, 385), (380, 379, 385, 386), (381, 380, 386, 387), (382, 381, 387, 388), (383, 382, 388, 389), (384, 389, 395, 390), (385, 384, 390, 391), (386, 385, 391, 392), (387, 386, 392, 393), (388, 387, 393, 394), (389, 388, 394, 395), (390, 395, 401, 396), (391, 390, 396, 397), (392, 391, 397, 398), (393, 392, 398, 399), (394, 393, 399, 400), (395, 394, 400, 401), (396, 401, 407, 402), (397, 396, 402, 403), (398, 397, 403, 404), (399, 398, 404, 405), (400, 399, 405, 406), (401, 400, 406, 407), (402, 407, 413, 408), (403, 402, 408, 409), (404, 403, 409, 410), (405, 404, 410, 411), (406, 405, 411, 412), (407, 406, 412, 413), (408, 413, 419, 414), (409, 408, 414, 415), (410, 409, 415, 416), (411, 410, 416, 417), (412, 411, 417, 418), (413, 412, 418, 419), (426, 357, 356, 431), (429, 354, 359, 427), (260, 421, 424, 259), (262, 422, 425, 261), (259, 424, 420, 258), (360, 429, 427, 365), (363, 426, 431, 362), (365, 427, 430, 364), (364, 430, 426, 363), (361, 428, 429, 360), (362, 431, 428, 361)])
me_nurbspath.polygons.foreach_set('use_smooth', [True] * 420)
_uv = me_nurbspath.uv_layers.new(name='UVMap')
_uv.uv.foreach_set('vector', [0.0, 1.0, 0.02857, 1.0, 0.02857, 0.8333, 0.0, 0.8333, 0.0, 0.1667, 0.02857, 0.1667, 0.02857, 0.0, 0.0, 0.0, 0.0, 0.3333, 0.02857, 0.3333, 0.02857, 0.1667, 0.0, 0.1667, 0.0, 0.5, 0.02857, 0.5, 0.02857, 0.3333, 0.0, 0.3333, 0.0, 0.6667, 0.02857, 0.6667, 0.02857, 0.5, 0.0, 0.5, 0.0, 0.8333, 0.02857, 0.8333, 0.02857, 0.6667, 0.0, 0.6667, 0.02857, 1.0, 0.05714, 1.0, 0.05714, 0.8333, 0.02857, 0.8333, 0.02857, 0.1667, 0.05714, 0.1667, 0.05714, 0.0, 0.02857, 0.0, 0.02857, 0.3333, 0.05714, 0.3333, 0.05714, 0.1667, 0.02857, 0.1667, 0.02857, 0.5, 0.05714, 0.5, 0.05714, 0.3333, 0.02857, 0.3333, 0.02857, 0.6667, 0.05714, 0.6667, 0.05714, 0.5, 0.02857, 0.5, 0.02857, 0.8333, 0.05714, 0.8333, 0.05714, 0.6667, 0.02857, 0.6667, 0.05714, 1.0, 0.08571, 1.0, 0.08571, 0.8333, 0.05714, 0.8333, 0.05714, 0.1667, 0.08571, 0.1667, 0.08571, 0.0, 0.05714, 0.0, 0.05714, 0.3333, 0.08571, 0.3333, 0.08571, 0.1667, 0.05714, 0.1667, 0.05714, 0.5, 0.08571, 0.5, 0.08571, 0.3333, 0.05714, 0.3333, 0.05714, 0.6667, 0.08571, 0.6667, 0.08571, 0.5, 0.05714, 0.5, 0.05714, 0.8333, 0.08571, 0.8333, 0.08571, 0.6667, 0.05714, 0.6667, 0.08571, 1.0, 0.1143, 1.0, 0.1143, 0.8333, 0.08571, 0.8333, 0.08571, 0.1667, 0.1143, 0.1667, 0.1143, 0.0, 0.08571, 0.0, 0.08571, 0.3333, 0.1143, 0.3333, 0.1143, 0.1667, 0.08571, 0.1667, 0.08571, 0.5, 0.1143, 0.5, 0.1143, 0.3333, 0.08571, 0.3333, 0.08571, 0.6667, 0.1143, 0.6667, 0.1143, 0.5, 0.08571, 0.5, 0.08571, 0.8333, 0.1143, 0.8333, 0.1143, 0.6667, 0.08571, 0.6667, 0.1143, 1.0, 0.1429, 1.0, 0.1429, 0.8333, 0.1143, 0.8333, 0.1143, 0.1667, 0.1429, 0.1667, 0.1429, 0.0, 0.1143, 0.0, 0.1143, 0.3333, 0.1429, 0.3333, 0.1429, 0.1667, 0.1143, 0.1667, 0.1143, 0.5, 0.1429, 0.5, 0.1429, 0.3333, 0.1143, 0.3333, 0.1143, 0.6667, 0.1429, 0.6667, 0.1429, 0.5, 0.1143, 0.5, 0.1143, 0.8333, 0.1429, 0.8333, 0.1429, 0.6667, 0.1143, 0.6667, 0.1429, 1.0, 0.1714, 1.0, 0.1714, 0.8333, 0.1429, 0.8333, 0.1429, 0.1667, 0.1714, 0.1667, 0.1714, 0.0, 0.1429, 0.0, 0.1429, 0.3333, 0.1714, 0.3333, 0.1714, 0.1667, 0.1429, 0.1667, 0.1429, 0.5, 0.1714, 0.5, 0.1714, 0.3333, 0.1429, 0.3333, 0.1429, 0.6667, 0.1714, 0.6667, 0.1714, 0.5, 0.1429, 0.5, 0.1429, 0.8333, 0.1714, 0.8333, 0.1714, 0.6667, 0.1429, 0.6667, 0.2, 0.5, 0.2, 0.3333, 0.1714, 0.3333, 0.1714, 0.5, 0.2, 0.3333, 0.2, 0.1667, 0.1714, 0.1667, 0.1714, 0.3333, 0.2, 0.8333, 0.2, 0.6667, 0.1714, 0.6667, 0.1714, 0.8333, 0.2286, 1.0, 0.2286, 0.8333, 0.2, 0.8333, 0.2, 1.0, 0.2286, 0.5, 0.2286, 0.3333, 0.2, 0.3333, 0.2, 0.5, 0.2, 0.6667, 0.2, 0.5, 0.1714, 0.5, 0.1714, 0.6667, 0.2, 0.1667, 0.2, 0.0, 0.1714, 0.0, 0.1714, 0.1667, 0.2, 1.0, 0.2, 0.8333, 0.1714, 0.8333, 0.1714, 1.0, 0.2286, 0.8333, 0.2286, 0.6667, 0.2, 0.6667, 0.2, 0.8333, 0.2286, 1.0, 0.2571, 1.0, 0.2571, 0.8333, 0.2286, 0.8333, 0.2286, 0.1667, 0.2571, 0.1667, 0.2571, 0.0, 0.2286, 0.0, 0.2286, 0.3333, 0.2571, 0.3333, 0.2571, 0.1667, 0.2286, 0.1667, 0.2286, 0.5, 0.2571, 0.5, 0.2571, 0.3333, 0.2286, 0.3333, 0.2286, 0.6667, 0.2571, 0.6667, 0.2571, 0.5, 0.2286, 0.5, 0.2286, 0.8333, 0.2571, 0.8333, 0.2571, 0.6667, 0.2286, 0.6667, 0.2571, 1.0, 0.2857, 1.0, 0.2857, 0.8333, 0.2571, 0.8333, 0.2571, 0.1667, 0.2857, 0.1667, 0.2857, 0.0, 0.2571, 0.0, 0.2571, 0.3333, 0.2857, 0.3333, 0.2857, 0.1667, 0.2571, 0.1667, 0.2571, 0.5, 0.2857, 0.5, 0.2857, 0.3333, 0.2571, 0.3333, 0.2571, 0.6667, 0.2857, 0.6667, 0.2857, 0.5, 0.2571, 0.5, 0.2571, 0.8333, 0.2857, 0.8333, 0.2857, 0.6667, 0.2571, 0.6667, 0.2857, 1.0, 0.3143, 1.0, 0.3143, 0.8333, 0.2857, 0.8333, 0.2857, 0.1667, 0.3143, 0.1667, 0.3143, 0.0, 0.2857, 0.0, 0.2857, 0.3333, 0.3143, 0.3333, 0.3143, 0.1667, 0.2857, 0.1667, 0.2857, 0.5, 0.3143, 0.5, 0.3143, 0.3333, 0.2857, 0.3333, 0.2857, 0.6667, 0.3143, 0.6667, 0.3143, 0.5, 0.2857, 0.5, 0.2857, 0.8333, 0.3143, 0.8333, 0.3143, 0.6667, 0.2857, 0.6667, 0.3143, 1.0, 0.3429, 1.0, 0.3429, 0.8333, 0.3143, 0.8333, 0.3143, 0.1667, 0.3429, 0.1667, 0.3429, 0.0, 0.3143, 0.0, 0.3143, 0.3333, 0.3429, 0.3333, 0.3429, 0.1667, 0.3143, 0.1667, 0.3143, 0.5, 0.3429, 0.5, 0.3429, 0.3333, 0.3143, 0.3333, 0.3143, 0.6667, 0.3429, 0.6667, 0.3429, 0.5, 0.3143, 0.5, 0.3143, 0.8333, 0.3429, 0.8333, 0.3429, 0.6667, 0.3143, 0.6667, 0.3429, 1.0, 0.3714, 1.0, 0.3714, 0.8333, 0.3429, 0.8333, 0.3429, 0.1667, 0.3714, 0.1667, 0.3714, 0.0, 0.3429, 0.0, 0.3429, 0.3333, 0.3714, 0.3333, 0.3714, 0.1667, 0.3429, 0.1667, 0.3429, 0.5, 0.3714, 0.5, 0.3714, 0.3333, 0.3429, 0.3333, 0.3429, 0.6667, 0.3714, 0.6667, 0.3714, 0.5, 0.3429, 0.5, 0.3429, 0.8333, 0.3714, 0.8333, 0.3714, 0.6667, 0.3429, 0.6667, 0.3714, 1.0, 0.4, 1.0, 0.4, 0.8333, 0.3714, 0.8333, 0.3714, 0.1667, 0.4, 0.1667, 0.4, 0.0, 0.3714, 0.0, 0.3714, 0.3333, 0.4, 0.3333, 0.4, 0.1667, 0.3714, 0.1667, 0.3714, 0.5, 0.4, 0.5, 0.4, 0.3333, 0.3714, 0.3333, 0.3714, 0.6667, 0.4, 0.6667, 0.4, 0.5, 0.3714, 0.5, 0.3714, 0.8333, 0.4, 0.8333, 0.4, 0.6667, 0.3714, 0.6667, 0.4, 1.0, 0.4286, 1.0, 0.4286, 0.8333, 0.4, 0.8333, 0.4, 0.1667, 0.4286, 0.1667, 0.4286, 0.0, 0.4, 0.0, 0.4, 0.3333, 0.4286, 0.3333, 0.4286, 0.1667, 0.4, 0.1667, 0.4, 0.5, 0.4286, 0.5, 0.4286, 0.3333, 0.4, 0.3333, 0.4, 0.6667, 0.4286, 0.6667, 0.4286, 0.5, 0.4, 0.5, 0.4, 0.8333, 0.4286, 0.8333, 0.4286, 0.6667, 0.4, 0.6667, 0.4286, 1.0, 0.4571, 1.0, 0.4571, 0.8333, 0.4286, 0.8333, 0.4286, 0.1667, 0.4571, 0.1667, 0.4571, 0.0, 0.4286, 0.0, 0.4286, 0.3333, 0.4571, 0.3333, 0.4571, 0.1667, 0.4286, 0.1667, 0.4286, 0.5, 0.4571, 0.5, 0.4571, 0.3333, 0.4286, 0.3333, 0.4286, 0.6667, 0.4571, 0.6667, 0.4571, 0.5, 0.4286, 0.5, 0.4286, 0.8333, 0.4571, 0.8333, 0.4571, 0.6667, 0.4286, 0.6667, 0.4571, 1.0, 0.4857, 1.0, 0.4857, 0.8333, 0.4571, 0.8333, 0.4571, 0.1667, 0.4857, 0.1667, 0.4857, 0.0, 0.4571, 0.0, 0.4571, 0.3333, 0.4857, 0.3333, 0.4857, 0.1667, 0.4571, 0.1667, 0.4571, 0.5, 0.4857, 0.5, 0.4857, 0.3333, 0.4571, 0.3333, 0.4571, 0.6667, 0.4857, 0.6667, 0.4857, 0.5, 0.4571, 0.5, 0.4571, 0.8333, 0.4857, 0.8333, 0.4857, 0.6667, 0.4571, 0.6667, 0.4857, 1.0, 0.5143, 1.0, 0.5143, 0.8333, 0.4857, 0.8333, 0.4857, 0.1667, 0.5143, 0.1667, 0.5143, 0.0, 0.4857, 0.0, 0.4857, 0.3333, 0.5143, 0.3333, 0.5143, 0.1667, 0.4857, 0.1667, 0.4857, 0.5, 0.5143, 0.5, 0.5143, 0.3333, 0.4857, 0.3333, 0.4857, 0.6667, 0.5143, 0.6667, 0.5143, 0.5, 0.4857, 0.5, 0.4857, 0.8333, 0.5143, 0.8333, 0.5143, 0.6667, 0.4857, 0.6667, 0.5143, 1.0, 0.5429, 1.0, 0.5429, 0.8333, 0.5143, 0.8333, 0.5143, 0.1667, 0.5429, 0.1667, 0.5429, 0.0, 0.5143, 0.0, 0.5143, 0.3333, 0.5429, 0.3333, 0.5429, 0.1667, 0.5143, 0.1667, 0.5143, 0.5, 0.5429, 0.5, 0.5429, 0.3333, 0.5143, 0.3333, 0.5143, 0.6667, 0.5429, 0.6667, 0.5429, 0.5, 0.5143, 0.5, 0.5143, 0.8333, 0.5429, 0.8333, 0.5429, 0.6667, 0.5143, 0.6667, 0.5429, 1.0, 0.5714, 1.0, 0.5714, 0.8333, 0.5429, 0.8333, 0.5429, 0.1667, 0.5714, 0.1667, 0.5714, 0.0, 0.5429, 0.0, 0.5429, 0.3333, 0.5714, 0.3333, 0.5714, 0.1667, 0.5429, 0.1667, 0.5429, 0.5, 0.5714, 0.5, 0.5714, 0.3333, 0.5429, 0.3333, 0.5429, 0.6667, 0.5714, 0.6667, 0.5714, 0.5, 0.5429, 0.5, 0.5429, 0.8333, 0.5714, 0.8333, 0.5714, 0.6667, 0.5429, 0.6667, 0.5714, 1.0, 0.6, 1.0, 0.6, 0.8333, 0.5714, 0.8333, 0.5714, 0.1667, 0.6, 0.1667, 0.6, 0.0, 0.5714, 0.0, 0.5714, 0.3333, 0.6, 0.3333, 0.6, 0.1667, 0.5714, 0.1667, 0.5714, 0.5, 0.6, 0.5, 0.6, 0.3333, 0.5714, 0.3333, 0.5714, 0.6667, 0.6, 0.6667, 0.6, 0.5, 0.5714, 0.5, 0.5714, 0.8333, 0.6, 0.8333, 0.6, 0.6667, 0.5714, 0.6667, 0.6, 1.0, 0.6286, 1.0, 0.6286, 0.8333, 0.6, 0.8333, 0.6, 0.1667, 0.6286, 0.1667, 0.6286, 0.0, 0.6, 0.0, 0.6, 0.3333, 0.6286, 0.3333, 0.6286, 0.1667, 0.6, 0.1667, 0.6, 0.5, 0.6286, 0.5, 0.6286, 0.3333, 0.6, 0.3333, 0.6, 0.6667, 0.6286, 0.6667, 0.6286, 0.5, 0.6, 0.5, 0.6, 0.8333, 0.6286, 0.8333, 0.6286, 0.6667, 0.6, 0.6667, 0.6286, 1.0, 0.6571, 1.0, 0.6571, 0.8333, 0.6286, 0.8333, 0.6286, 0.1667, 0.6571, 0.1667, 0.6571, 0.0, 0.6286, 0.0, 0.6286, 0.3333, 0.6571, 0.3333, 0.6571, 0.1667, 0.6286, 0.1667, 0.6286, 0.5, 0.6571, 0.5, 0.6571, 0.3333, 0.6286, 0.3333, 0.6286, 0.6667, 0.6571, 0.6667, 0.6571, 0.5, 0.6286, 0.5, 0.6286, 0.8333, 0.6571, 0.8333, 0.6571, 0.6667, 0.6286, 0.6667, 0.6571, 1.0, 0.6857, 1.0, 0.6857, 0.8333, 0.6571, 0.8333, 0.6571, 0.1667, 0.6857, 0.1667, 0.6857, 0.0, 0.6571, 0.0, 0.6571, 0.3333, 0.6857, 0.3333, 0.6857, 0.1667, 0.6571, 0.1667, 0.6571, 0.5, 0.6857, 0.5, 0.6857, 0.3333, 0.6571, 0.3333, 0.6571, 0.6667, 0.6857, 0.6667, 0.6857, 0.5, 0.6571, 0.5, 0.6571, 0.8333, 0.6857, 0.8333, 0.6857, 0.6667, 0.6571, 0.6667, 0.7143, 0.3333, 0.7143, 0.1667, 0.6857, 0.1667, 0.6857, 0.3333, 0.7143, 0.1667, 0.7143, 0.0, 0.6857, 0.0, 0.6857, 0.1667, 0.7143, 0.6667, 0.7143, 0.5, 0.6857, 0.5, 0.6857, 0.6667, 0.7143, 0.8333, 0.7143, 0.6667, 0.6857, 0.6667, 0.6857, 0.8333, 0.7429, 1.0, 0.7714, 1.0, 0.7714, 0.8333, 0.7429, 0.8333, 0.7429, 0.1667, 0.7714, 0.1667, 0.7714, 0.0, 0.7429, 0.0, 0.7429, 0.3333, 0.7714, 0.3333, 0.7714, 0.1667, 0.7429, 0.1667, 0.7429, 0.5, 0.7714, 0.5, 0.7714, 0.3333, 0.7429, 0.3333, 0.7429, 0.6667, 0.7714, 0.6667, 0.7714, 0.5, 0.7429, 0.5, 0.7429, 0.8333, 0.7714, 0.8333, 0.7714, 0.6667, 0.7429, 0.6667, 0.7714, 1.0, 0.8, 1.0, 0.8, 0.8333, 0.7714, 0.8333, 0.7714, 0.1667, 0.8, 0.1667, 0.8, 0.0, 0.7714, 0.0, 0.7714, 0.3333, 0.8, 0.3333, 0.8, 0.1667, 0.7714, 0.1667, 0.7714, 0.5, 0.8, 0.5, 0.8, 0.3333, 0.7714, 0.3333, 0.7714, 0.6667, 0.8, 0.6667, 0.8, 0.5, 0.7714, 0.5, 0.7714, 0.8333, 0.8, 0.8333, 0.8, 0.6667, 0.7714, 0.6667, 0.8, 1.0, 0.8286, 1.0, 0.8286, 0.8333, 0.8, 0.8333, 0.8, 0.1667, 0.8286, 0.1667, 0.8286, 0.0, 0.8, 0.0, 0.8, 0.3333, 0.8286, 0.3333, 0.8286, 0.1667, 0.8, 0.1667, 0.8, 0.5, 0.8286, 0.5, 0.8286, 0.3333, 0.8, 0.3333, 0.8, 0.6667, 0.8286, 0.6667, 0.8286, 0.5, 0.8, 0.5, 0.8, 0.8333, 0.8286, 0.8333, 0.8286, 0.6667, 0.8, 0.6667, 0.8286, 1.0, 0.8571, 1.0, 0.8571, 0.8333, 0.8286, 0.8333, 0.8286, 0.1667, 0.8571, 0.1667, 0.8571, 0.0, 0.8286, 0.0, 0.8286, 0.3333, 0.8571, 0.3333, 0.8571, 0.1667, 0.8286, 0.1667, 0.8286, 0.5, 0.8571, 0.5, 0.8571, 0.3333, 0.8286, 0.3333, 0.8286, 0.6667, 0.8571, 0.6667, 0.8571, 0.5, 0.8286, 0.5, 0.8286, 0.8333, 0.8571, 0.8333, 0.8571, 0.6667, 0.8286, 0.6667, 0.8571, 1.0, 0.8857, 1.0, 0.8857, 0.8333, 0.8571, 0.8333, 0.8571, 0.1667, 0.8857, 0.1667, 0.8857, 0.0, 0.8571, 0.0, 0.8571, 0.3333, 0.8857, 0.3333, 0.8857, 0.1667, 0.8571, 0.1667, 0.8571, 0.5, 0.8857, 0.5, 0.8857, 0.3333, 0.8571, 0.3333, 0.8571, 0.6667, 0.8857, 0.6667, 0.8857, 0.5, 0.8571, 0.5, 0.8571, 0.8333, 0.8857, 0.8333, 0.8857, 0.6667, 0.8571, 0.6667, 0.8857, 1.0, 0.9143, 1.0, 0.9143, 0.8333, 0.8857, 0.8333, 0.8857, 0.1667, 0.9143, 0.1667, 0.9143, 0.0, 0.8857, 0.0, 0.8857, 0.3333, 0.9143, 0.3333, 0.9143, 0.1667, 0.8857, 0.1667, 0.8857, 0.5, 0.9143, 0.5, 0.9143, 0.3333, 0.8857, 0.3333, 0.8857, 0.6667, 0.9143, 0.6667, 0.9143, 0.5, 0.8857, 0.5, 0.8857, 0.8333, 0.9143, 0.8333, 0.9143, 0.6667, 0.8857, 0.6667, 0.9143, 1.0, 0.9429, 1.0, 0.9429, 0.8333, 0.9143, 0.8333, 0.9143, 0.1667, 0.9429, 0.1667, 0.9429, 0.0, 0.9143, 0.0, 0.9143, 0.3333, 0.9429, 0.3333, 0.9429, 0.1667, 0.9143, 0.1667, 0.9143, 0.5, 0.9429, 0.5, 0.9429, 0.3333, 0.9143, 0.3333, 0.9143, 0.6667, 0.9429, 0.6667, 0.9429, 0.5, 0.9143, 0.5, 0.9143, 0.8333, 0.9429, 0.8333, 0.9429, 0.6667, 0.9143, 0.6667, 0.9429, 1.0, 0.9714, 1.0, 0.9714, 0.8333, 0.9429, 0.8333, 0.9429, 0.1667, 0.9714, 0.1667, 0.9714, 0.0, 0.9429, 0.0, 0.9429, 0.3333, 0.9714, 0.3333, 0.9714, 0.1667, 0.9429, 0.1667, 0.9429, 0.5, 0.9714, 0.5, 0.9714, 0.3333, 0.9429, 0.3333, 0.9429, 0.6667, 0.9714, 0.6667, 0.9714, 0.5, 0.9429, 0.5, 0.9429, 0.8333, 0.9714, 0.8333, 0.9714, 0.6667, 0.9429, 0.6667, 0.9714, 1.0, 1.0, 1.0, 1.0, 0.8333, 0.9714, 0.8333, 0.9714, 0.1667, 1.0, 0.1667, 1.0, 0.0, 0.9714, 0.0, 0.9714, 0.3333, 1.0, 0.3333, 1.0, 0.1667, 0.9714, 0.1667, 0.9714, 0.5, 1.0, 0.5, 1.0, 0.3333, 0.9714, 0.3333, 0.9714, 0.6667, 1.0, 0.6667, 1.0, 0.5, 0.9714, 0.5, 0.9714, 0.8333, 1.0, 0.8333, 1.0, 0.6667, 0.9714, 0.6667, 0.7143, 0.5, 0.7143, 0.3333, 0.6857, 0.3333, 0.6857, 0.5, 0.7143, 1.0, 0.7143, 0.8333, 0.6857, 0.8333, 0.6857, 1.0, 0.2286, 0.3333, 0.2286, 0.1667, 0.2, 0.1667, 0.2, 0.3333, 0.2286, 0.6667, 0.2286, 0.5, 0.2, 0.5, 0.2, 0.6667, 0.2286, 0.1667, 0.2286, 0.0, 0.2, 0.0, 0.2, 0.1667, 0.7429, 1.0, 0.7429, 0.8333, 0.7143, 0.8333, 0.7143, 1.0, 0.7429, 0.5, 0.7429, 0.3333, 0.7143, 0.3333, 0.7143, 0.5, 0.7429, 0.8333, 0.7429, 0.6667, 0.7143, 0.6667, 0.7143, 0.8333, 0.7429, 0.6667, 0.7429, 0.5, 0.7143, 0.5, 0.7143, 0.6667, 0.7429, 0.1667, 0.7429, 0.0, 0.7143, 0.0, 0.7143, 0.1667, 0.7429, 0.3333, 0.7429, 0.1667, 0.7143, 0.1667, 0.7143, 0.3333, 0.0, 1.0, 0.0, 0.8333, 0.02857, 0.8333, 0.02857, 1.0, 0.0, 0.1667, 0.0, 0.0, 0.02857, 0.0, 0.02857, 0.1667, 0.0, 0.3333, 0.0, 0.1667, 0.02857, 0.1667, 0.02857, 0.3333, 0.0, 0.5, 0.0, 0.3333, 0.02857, 0.3333, 0.02857, 0.5, 0.0, 0.6667, 0.0, 0.5, 0.02857, 0.5, 0.02857, 0.6667, 0.0, 0.8333, 0.0, 0.6667, 0.02857, 0.6667, 0.02857, 0.8333, 0.02857, 1.0, 0.02857, 0.8333, 0.05714, 0.8333, 0.05714, 1.0, 0.02857, 0.1667, 0.02857, 0.0, 0.05714, 0.0, 0.05714, 0.1667, 0.02857, 0.3333, 0.02857, 0.1667, 0.05714, 0.1667, 0.05714, 0.3333, 0.02857, 0.5, 0.02857, 0.3333, 0.05714, 0.3333, 0.05714, 0.5, 0.02857, 0.6667, 0.02857, 0.5, 0.05714, 0.5, 0.05714, 0.6667, 0.02857, 0.8333, 0.02857, 0.6667, 0.05714, 0.6667, 0.05714, 0.8333, 0.05714, 1.0, 0.05714, 0.8333, 0.08571, 0.8333, 0.08571, 1.0, 0.05714, 0.1667, 0.05714, 0.0, 0.08571, 0.0, 0.08571, 0.1667, 0.05714, 0.3333, 0.05714, 0.1667, 0.08571, 0.1667, 0.08571, 0.3333, 0.05714, 0.5, 0.05714, 0.3333, 0.08571, 0.3333, 0.08571, 0.5, 0.05714, 0.6667, 0.05714, 0.5, 0.08571, 0.5, 0.08571, 0.6667, 0.05714, 0.8333, 0.05714, 0.6667, 0.08571, 0.6667, 0.08571, 0.8333, 0.08571, 1.0, 0.08571, 0.8333, 0.1143, 0.8333, 0.1143, 1.0, 0.08571, 0.1667, 0.08571, 0.0, 0.1143, 0.0, 0.1143, 0.1667, 0.08571, 0.3333, 0.08571, 0.1667, 0.1143, 0.1667, 0.1143, 0.3333, 0.08571, 0.5, 0.08571, 0.3333, 0.1143, 0.3333, 0.1143, 0.5, 0.08571, 0.6667, 0.08571, 0.5, 0.1143, 0.5, 0.1143, 0.6667, 0.08571, 0.8333, 0.08571, 0.6667, 0.1143, 0.6667, 0.1143, 0.8333, 0.1143, 1.0, 0.1143, 0.8333, 0.1429, 0.8333, 0.1429, 1.0, 0.1143, 0.1667, 0.1143, 0.0, 0.1429, 0.0, 0.1429, 0.1667, 0.1143, 0.3333, 0.1143, 0.1667, 0.1429, 0.1667, 0.1429, 0.3333, 0.1143, 0.5, 0.1143, 0.3333, 0.1429, 0.3333, 0.1429, 0.5, 0.1143, 0.6667, 0.1143, 0.5, 0.1429, 0.5, 0.1429, 0.6667, 0.1143, 0.8333, 0.1143, 0.6667, 0.1429, 0.6667, 0.1429, 0.8333, 0.1429, 1.0, 0.1429, 0.8333, 0.1714, 0.8333, 0.1714, 1.0, 0.1429, 0.1667, 0.1429, 0.0, 0.1714, 0.0, 0.1714, 0.1667, 0.1429, 0.3333, 0.1429, 0.1667, 0.1714, 0.1667, 0.1714, 0.3333, 0.1429, 0.5, 0.1429, 0.3333, 0.1714, 0.3333, 0.1714, 0.5, 0.1429, 0.6667, 0.1429, 0.5, 0.1714, 0.5, 0.1714, 0.6667, 0.1429, 0.8333, 0.1429, 0.6667, 0.1714, 0.6667, 0.1714, 0.8333, 0.2, 0.5, 0.1714, 0.5, 0.1714, 0.3333, 0.2, 0.3333, 0.2, 0.3333, 0.1714, 0.3333, 0.1714, 0.1667, 0.2, 0.1667, 0.2, 0.8333, 0.1714, 0.8333, 0.1714, 0.6667, 0.2, 0.6667, 0.2286, 1.0, 0.2, 1.0, 0.2, 0.8333, 0.2286, 0.8333, 0.2286, 0.5, 0.2, 0.5, 0.2, 0.3333, 0.2286, 0.3333, 0.2, 0.6667, 0.1714, 0.6667, 0.1714, 0.5, 0.2, 0.5, 0.2, 0.1667, 0.1714, 0.1667, 0.1714, 0.0, 0.2, 0.0, 0.2, 1.0, 0.1714, 1.0, 0.1714, 0.8333, 0.2, 0.8333, 0.2286, 0.8333, 0.2, 0.8333, 0.2, 0.6667, 0.2286, 0.6667, 0.2286, 1.0, 0.2286, 0.8333, 0.2571, 0.8333, 0.2571, 1.0, 0.2286, 0.1667, 0.2286, 0.0, 0.2571, 0.0, 0.2571, 0.1667, 0.2286, 0.3333, 0.2286, 0.1667, 0.2571, 0.1667, 0.2571, 0.3333, 0.2286, 0.5, 0.2286, 0.3333, 0.2571, 0.3333, 0.2571, 0.5, 0.2286, 0.6667, 0.2286, 0.5, 0.2571, 0.5, 0.2571, 0.6667, 0.2286, 0.8333, 0.2286, 0.6667, 0.2571, 0.6667, 0.2571, 0.8333, 0.2571, 1.0, 0.2571, 0.8333, 0.2857, 0.8333, 0.2857, 1.0, 0.2571, 0.1667, 0.2571, 0.0, 0.2857, 0.0, 0.2857, 0.1667, 0.2571, 0.3333, 0.2571, 0.1667, 0.2857, 0.1667, 0.2857, 0.3333, 0.2571, 0.5, 0.2571, 0.3333, 0.2857, 0.3333, 0.2857, 0.5, 0.2571, 0.6667, 0.2571, 0.5, 0.2857, 0.5, 0.2857, 0.6667, 0.2571, 0.8333, 0.2571, 0.6667, 0.2857, 0.6667, 0.2857, 0.8333, 0.2857, 1.0, 0.2857, 0.8333, 0.3143, 0.8333, 0.3143, 1.0, 0.2857, 0.1667, 0.2857, 0.0, 0.3143, 0.0, 0.3143, 0.1667, 0.2857, 0.3333, 0.2857, 0.1667, 0.3143, 0.1667, 0.3143, 0.3333, 0.2857, 0.5, 0.2857, 0.3333, 0.3143, 0.3333, 0.3143, 0.5, 0.2857, 0.6667, 0.2857, 0.5, 0.3143, 0.5, 0.3143, 0.6667, 0.2857, 0.8333, 0.2857, 0.6667, 0.3143, 0.6667, 0.3143, 0.8333, 0.3143, 1.0, 0.3143, 0.8333, 0.3429, 0.8333, 0.3429, 1.0, 0.3143, 0.1667, 0.3143, 0.0, 0.3429, 0.0, 0.3429, 0.1667, 0.3143, 0.3333, 0.3143, 0.1667, 0.3429, 0.1667, 0.3429, 0.3333, 0.3143, 0.5, 0.3143, 0.3333, 0.3429, 0.3333, 0.3429, 0.5, 0.3143, 0.6667, 0.3143, 0.5, 0.3429, 0.5, 0.3429, 0.6667, 0.3143, 0.8333, 0.3143, 0.6667, 0.3429, 0.6667, 0.3429, 0.8333, 0.3429, 1.0, 0.3429, 0.8333, 0.3714, 0.8333, 0.3714, 1.0, 0.3429, 0.1667, 0.3429, 0.0, 0.3714, 0.0, 0.3714, 0.1667, 0.3429, 0.3333, 0.3429, 0.1667, 0.3714, 0.1667, 0.3714, 0.3333, 0.3429, 0.5, 0.3429, 0.3333, 0.3714, 0.3333, 0.3714, 0.5, 0.3429, 0.6667, 0.3429, 0.5, 0.3714, 0.5, 0.3714, 0.6667, 0.3429, 0.8333, 0.3429, 0.6667, 0.3714, 0.6667, 0.3714, 0.8333, 0.3714, 1.0, 0.3714, 0.8333, 0.4, 0.8333, 0.4, 1.0, 0.3714, 0.1667, 0.3714, 0.0, 0.4, 0.0, 0.4, 0.1667, 0.3714, 0.3333, 0.3714, 0.1667, 0.4, 0.1667, 0.4, 0.3333, 0.3714, 0.5, 0.3714, 0.3333, 0.4, 0.3333, 0.4, 0.5, 0.3714, 0.6667, 0.3714, 0.5, 0.4, 0.5, 0.4, 0.6667, 0.3714, 0.8333, 0.3714, 0.6667, 0.4, 0.6667, 0.4, 0.8333, 0.4, 1.0, 0.4, 0.8333, 0.4286, 0.8333, 0.4286, 1.0, 0.4, 0.1667, 0.4, 0.0, 0.4286, 0.0, 0.4286, 0.1667, 0.4, 0.3333, 0.4, 0.1667, 0.4286, 0.1667, 0.4286, 0.3333, 0.4, 0.5, 0.4, 0.3333, 0.4286, 0.3333, 0.4286, 0.5, 0.4, 0.6667, 0.4, 0.5, 0.4286, 0.5, 0.4286, 0.6667, 0.4, 0.8333, 0.4, 0.6667, 0.4286, 0.6667, 0.4286, 0.8333, 0.4286, 1.0, 0.4286, 0.8333, 0.4571, 0.8333, 0.4571, 1.0, 0.4286, 0.1667, 0.4286, 0.0, 0.4571, 0.0, 0.4571, 0.1667, 0.4286, 0.3333, 0.4286, 0.1667, 0.4571, 0.1667, 0.4571, 0.3333, 0.4286, 0.5, 0.4286, 0.3333, 0.4571, 0.3333, 0.4571, 0.5, 0.4286, 0.6667, 0.4286, 0.5, 0.4571, 0.5, 0.4571, 0.6667, 0.4286, 0.8333, 0.4286, 0.6667, 0.4571, 0.6667, 0.4571, 0.8333, 0.4571, 1.0, 0.4571, 0.8333, 0.4857, 0.8333, 0.4857, 1.0, 0.4571, 0.1667, 0.4571, 0.0, 0.4857, 0.0, 0.4857, 0.1667, 0.4571, 0.3333, 0.4571, 0.1667, 0.4857, 0.1667, 0.4857, 0.3333, 0.4571, 0.5, 0.4571, 0.3333, 0.4857, 0.3333, 0.4857, 0.5, 0.4571, 0.6667, 0.4571, 0.5, 0.4857, 0.5, 0.4857, 0.6667, 0.4571, 0.8333, 0.4571, 0.6667, 0.4857, 0.6667, 0.4857, 0.8333, 0.4857, 1.0, 0.4857, 0.8333, 0.5143, 0.8333, 0.5143, 1.0, 0.4857, 0.1667, 0.4857, 0.0, 0.5143, 0.0, 0.5143, 0.1667, 0.4857, 0.3333, 0.4857, 0.1667, 0.5143, 0.1667, 0.5143, 0.3333, 0.4857, 0.5, 0.4857, 0.3333, 0.5143, 0.3333, 0.5143, 0.5, 0.4857, 0.6667, 0.4857, 0.5, 0.5143, 0.5, 0.5143, 0.6667, 0.4857, 0.8333, 0.4857, 0.6667, 0.5143, 0.6667, 0.5143, 0.8333, 0.5143, 1.0, 0.5143, 0.8333, 0.5429, 0.8333, 0.5429, 1.0, 0.5143, 0.1667, 0.5143, 0.0, 0.5429, 0.0, 0.5429, 0.1667, 0.5143, 0.3333, 0.5143, 0.1667, 0.5429, 0.1667, 0.5429, 0.3333, 0.5143, 0.5, 0.5143, 0.3333, 0.5429, 0.3333, 0.5429, 0.5, 0.5143, 0.6667, 0.5143, 0.5, 0.5429, 0.5, 0.5429, 0.6667, 0.5143, 0.8333, 0.5143, 0.6667, 0.5429, 0.6667, 0.5429, 0.8333, 0.5429, 1.0, 0.5429, 0.8333, 0.5714, 0.8333, 0.5714, 1.0, 0.5429, 0.1667, 0.5429, 0.0, 0.5714, 0.0, 0.5714, 0.1667, 0.5429, 0.3333, 0.5429, 0.1667, 0.5714, 0.1667, 0.5714, 0.3333, 0.5429, 0.5, 0.5429, 0.3333, 0.5714, 0.3333, 0.5714, 0.5, 0.5429, 0.6667, 0.5429, 0.5, 0.5714, 0.5, 0.5714, 0.6667, 0.5429, 0.8333, 0.5429, 0.6667, 0.5714, 0.6667, 0.5714, 0.8333, 0.5714, 1.0, 0.5714, 0.8333, 0.6, 0.8333, 0.6, 1.0, 0.5714, 0.1667, 0.5714, 0.0, 0.6, 0.0, 0.6, 0.1667, 0.5714, 0.3333, 0.5714, 0.1667, 0.6, 0.1667, 0.6, 0.3333, 0.5714, 0.5, 0.5714, 0.3333, 0.6, 0.3333, 0.6, 0.5, 0.5714, 0.6667, 0.5714, 0.5, 0.6, 0.5, 0.6, 0.6667, 0.5714, 0.8333, 0.5714, 0.6667, 0.6, 0.6667, 0.6, 0.8333, 0.6, 1.0, 0.6, 0.8333, 0.6286, 0.8333, 0.6286, 1.0, 0.6, 0.1667, 0.6, 0.0, 0.6286, 0.0, 0.6286, 0.1667, 0.6, 0.3333, 0.6, 0.1667, 0.6286, 0.1667, 0.6286, 0.3333, 0.6, 0.5, 0.6, 0.3333, 0.6286, 0.3333, 0.6286, 0.5, 0.6, 0.6667, 0.6, 0.5, 0.6286, 0.5, 0.6286, 0.6667, 0.6, 0.8333, 0.6, 0.6667, 0.6286, 0.6667, 0.6286, 0.8333, 0.6286, 1.0, 0.6286, 0.8333, 0.6571, 0.8333, 0.6571, 1.0, 0.6286, 0.1667, 0.6286, 0.0, 0.6571, 0.0, 0.6571, 0.1667, 0.6286, 0.3333, 0.6286, 0.1667, 0.6571, 0.1667, 0.6571, 0.3333, 0.6286, 0.5, 0.6286, 0.3333, 0.6571, 0.3333, 0.6571, 0.5, 0.6286, 0.6667, 0.6286, 0.5, 0.6571, 0.5, 0.6571, 0.6667, 0.6286, 0.8333, 0.6286, 0.6667, 0.6571, 0.6667, 0.6571, 0.8333, 0.6571, 1.0, 0.6571, 0.8333, 0.6857, 0.8333, 0.6857, 1.0, 0.6571, 0.1667, 0.6571, 0.0, 0.6857, 0.0, 0.6857, 0.1667, 0.6571, 0.3333, 0.6571, 0.1667, 0.6857, 0.1667, 0.6857, 0.3333, 0.6571, 0.5, 0.6571, 0.3333, 0.6857, 0.3333, 0.6857, 0.5, 0.6571, 0.6667, 0.6571, 0.5, 0.6857, 0.5, 0.6857, 0.6667, 0.6571, 0.8333, 0.6571, 0.6667, 0.6857, 0.6667, 0.6857, 0.8333, 0.7143, 0.3333, 0.6857, 0.3333, 0.6857, 0.1667, 0.7143, 0.1667, 0.7143, 0.1667, 0.6857, 0.1667, 0.6857, 0.0, 0.7143, 0.0, 0.7143, 0.6667, 0.6857, 0.6667, 0.6857, 0.5, 0.7143, 0.5, 0.7143, 0.8333, 0.6857, 0.8333, 0.6857, 0.6667, 0.7143, 0.6667, 0.7429, 1.0, 0.7429, 0.8333, 0.7714, 0.8333, 0.7714, 1.0, 0.7429, 0.1667, 0.7429, 0.0, 0.7714, 0.0, 0.7714, 0.1667, 0.7429, 0.3333, 0.7429, 0.1667, 0.7714, 0.1667, 0.7714, 0.3333, 0.7429, 0.5, 0.7429, 0.3333, 0.7714, 0.3333, 0.7714, 0.5, 0.7429, 0.6667, 0.7429, 0.5, 0.7714, 0.5, 0.7714, 0.6667, 0.7429, 0.8333, 0.7429, 0.6667, 0.7714, 0.6667, 0.7714, 0.8333, 0.7714, 1.0, 0.7714, 0.8333, 0.8, 0.8333, 0.8, 1.0, 0.7714, 0.1667, 0.7714, 0.0, 0.8, 0.0, 0.8, 0.1667, 0.7714, 0.3333, 0.7714, 0.1667, 0.8, 0.1667, 0.8, 0.3333, 0.7714, 0.5, 0.7714, 0.3333, 0.8, 0.3333, 0.8, 0.5, 0.7714, 0.6667, 0.7714, 0.5, 0.8, 0.5, 0.8, 0.6667, 0.7714, 0.8333, 0.7714, 0.6667, 0.8, 0.6667, 0.8, 0.8333, 0.8, 1.0, 0.8, 0.8333, 0.8286, 0.8333, 0.8286, 1.0, 0.8, 0.1667, 0.8, 0.0, 0.8286, 0.0, 0.8286, 0.1667, 0.8, 0.3333, 0.8, 0.1667, 0.8286, 0.1667, 0.8286, 0.3333, 0.8, 0.5, 0.8, 0.3333, 0.8286, 0.3333, 0.8286, 0.5, 0.8, 0.6667, 0.8, 0.5, 0.8286, 0.5, 0.8286, 0.6667, 0.8, 0.8333, 0.8, 0.6667, 0.8286, 0.6667, 0.8286, 0.8333, 0.8286, 1.0, 0.8286, 0.8333, 0.8571, 0.8333, 0.8571, 1.0, 0.8286, 0.1667, 0.8286, 0.0, 0.8571, 0.0, 0.8571, 0.1667, 0.8286, 0.3333, 0.8286, 0.1667, 0.8571, 0.1667, 0.8571, 0.3333, 0.8286, 0.5, 0.8286, 0.3333, 0.8571, 0.3333, 0.8571, 0.5, 0.8286, 0.6667, 0.8286, 0.5, 0.8571, 0.5, 0.8571, 0.6667, 0.8286, 0.8333, 0.8286, 0.6667, 0.8571, 0.6667, 0.8571, 0.8333, 0.8571, 1.0, 0.8571, 0.8333, 0.8857, 0.8333, 0.8857, 1.0, 0.8571, 0.1667, 0.8571, 0.0, 0.8857, 0.0, 0.8857, 0.1667, 0.8571, 0.3333, 0.8571, 0.1667, 0.8857, 0.1667, 0.8857, 0.3333, 0.8571, 0.5, 0.8571, 0.3333, 0.8857, 0.3333, 0.8857, 0.5, 0.8571, 0.6667, 0.8571, 0.5, 0.8857, 0.5, 0.8857, 0.6667, 0.8571, 0.8333, 0.8571, 0.6667, 0.8857, 0.6667, 0.8857, 0.8333, 0.8857, 1.0, 0.8857, 0.8333, 0.9143, 0.8333, 0.9143, 1.0, 0.8857, 0.1667, 0.8857, 0.0, 0.9143, 0.0, 0.9143, 0.1667, 0.8857, 0.3333, 0.8857, 0.1667, 0.9143, 0.1667, 0.9143, 0.3333, 0.8857, 0.5, 0.8857, 0.3333, 0.9143, 0.3333, 0.9143, 0.5, 0.8857, 0.6667, 0.8857, 0.5, 0.9143, 0.5, 0.9143, 0.6667, 0.8857, 0.8333, 0.8857, 0.6667, 0.9143, 0.6667, 0.9143, 0.8333, 0.9143, 1.0, 0.9143, 0.8333, 0.9429, 0.8333, 0.9429, 1.0, 0.9143, 0.1667, 0.9143, 0.0, 0.9429, 0.0, 0.9429, 0.1667, 0.9143, 0.3333, 0.9143, 0.1667, 0.9429, 0.1667, 0.9429, 0.3333, 0.9143, 0.5, 0.9143, 0.3333, 0.9429, 0.3333, 0.9429, 0.5, 0.9143, 0.6667, 0.9143, 0.5, 0.9429, 0.5, 0.9429, 0.6667, 0.9143, 0.8333, 0.9143, 0.6667, 0.9429, 0.6667, 0.9429, 0.8333, 0.9429, 1.0, 0.9429, 0.8333, 0.9714, 0.8333, 0.9714, 1.0, 0.9429, 0.1667, 0.9429, 0.0, 0.9714, 0.0, 0.9714, 0.1667, 0.9429, 0.3333, 0.9429, 0.1667, 0.9714, 0.1667, 0.9714, 0.3333, 0.9429, 0.5, 0.9429, 0.3333, 0.9714, 0.3333, 0.9714, 0.5, 0.9429, 0.6667, 0.9429, 0.5, 0.9714, 0.5, 0.9714, 0.6667, 0.9429, 0.8333, 0.9429, 0.6667, 0.9714, 0.6667, 0.9714, 0.8333, 0.9714, 1.0, 0.9714, 0.8333, 1.0, 0.8333, 1.0, 1.0, 0.9714, 0.1667, 0.9714, 0.0, 1.0, 0.0, 1.0, 0.1667, 0.9714, 0.3333, 0.9714, 0.1667, 1.0, 0.1667, 1.0, 0.3333, 0.9714, 0.5, 0.9714, 0.3333, 1.0, 0.3333, 1.0, 0.5, 0.9714, 0.6667, 0.9714, 0.5, 1.0, 0.5, 1.0, 0.6667, 0.9714, 0.8333, 0.9714, 0.6667, 1.0, 0.6667, 1.0, 0.8333, 0.7143, 0.5, 0.6857, 0.5, 0.6857, 0.3333, 0.7143, 0.3333, 0.7143, 1.0, 0.6857, 1.0, 0.6857, 0.8333, 0.7143, 0.8333, 0.2286, 0.3333, 0.2, 0.3333, 0.2, 0.1667, 0.2286, 0.1667, 0.2286, 0.6667, 0.2, 0.6667, 0.2, 0.5, 0.2286, 0.5, 0.2286, 0.1667, 0.2, 0.1667, 0.2, 0.0, 0.2286, 0.0, 0.7429, 1.0, 0.7143, 1.0, 0.7143, 0.8333, 0.7429, 0.8333, 0.7429, 0.5, 0.7143, 0.5, 0.7143, 0.3333, 0.7429, 0.3333, 0.7429, 0.8333, 0.7143, 0.8333, 0.7143, 0.6667, 0.7429, 0.6667, 0.7429, 0.6667, 0.7143, 0.6667, 0.7143, 0.5, 0.7429, 0.5, 0.7429, 0.1667, 0.7143, 0.1667, 0.7143, 0.0, 0.7429, 0.0, 0.7429, 0.3333, 0.7143, 0.3333, 0.7143, 0.1667, 0.7429, 0.1667])
me_nurbspath.materials.append(mat_black)
me_nurbspath.use_remesh_fix_poles = True
me_nurbspath.use_remesh_preserve_attributes = False
me_nurbspath.use_mirror_vertex_groups = False
me_nurbspath.update()

# ---- objects
ob_foot = bpy.data.objects.new('Foot', me_circle)
ob_pillars = bpy.data.objects.new('Pillars', me_cube)
ob_battery = bpy.data.objects.new('Battery', me_cube_001)
ob_batteryantena = bpy.data.objects.new('BatteryAntena', me_circle_001)
ob_antenacircle = bpy.data.objects.new('AntenaCircle', me_circle_002)
ob_antenacircle2 = bpy.data.objects.new('AntenaCircle2', me_circle_003)
ob_gate = bpy.data.objects.new('Gate', me_cube_002)
ob_cables = bpy.data.objects.new('Cables', me_nurbspath)
ob_parttorotate = bpy.data.objects.new('PartToRotate', None)
ob_firepoint = bpy.data.objects.new('FirePoint', None)

# ---- transforms, parenting, visibility, modifiers, constraints
ob_foot.location = (0.0, 0.0, 0.0)
ob_foot.lineart.crease_threshold = 0.0
_m = ob_foot.modifiers.new('Auto Smooth', 'NODES')
_m.node_group = ng_auto_smooth
_gi = [s.identifier for s in ng_auto_smooth.interface.items_tree if s.item_type == 'SOCKET' and s.in_out == 'INPUT']
_m[_gi[1]] = 0.5236  # Angle
ob_pillars.parent = ob_cables
ob_pillars.location = (0.0, 0.0, 0.0)
ob_pillars.lineart.crease_threshold = 0.0
_m = ob_pillars.modifiers.new('Auto Smooth', 'NODES')
_m.node_group = ng_auto_smooth
_gi = [s.identifier for s in ng_auto_smooth.interface.items_tree if s.item_type == 'SOCKET' and s.in_out == 'INPUT']
_m[_gi[1]] = 0.5236  # Angle
ob_battery.parent = ob_parttorotate
ob_battery.matrix_parent_inverse = Matrix(((1.0, -2.22e-16, -2.22e-16, -0.0), (2.22e-16, -4.371e-08, 1.0, -0.0), (-2.22e-16, -1.0, -4.371e-08, 0.0), (-0.0, 0.0, -0.0, 1.0)))
ob_battery.location = (0.0, 0.0, 0.0)
ob_battery.lineart.crease_threshold = 0.0
_m = ob_battery.modifiers.new('Auto Smooth', 'NODES')
_m.node_group = ng_auto_smooth
_gi = [s.identifier for s in ng_auto_smooth.interface.items_tree if s.item_type == 'SOCKET' and s.in_out == 'INPUT']
_m[_gi[1]] = 0.5236  # Angle
ob_batteryantena.parent = ob_battery
ob_batteryantena.location = (0.0, 0.0, 0.0)
ob_batteryantena.lineart.crease_threshold = 0.0
_m = ob_batteryantena.modifiers.new('Auto Smooth', 'NODES')
_m.node_group = ng_auto_smooth
_gi = [s.identifier for s in ng_auto_smooth.interface.items_tree if s.item_type == 'SOCKET' and s.in_out == 'INPUT']
_m[_gi[1]] = 0.5236  # Angle
ob_antenacircle.parent = ob_battery
ob_antenacircle.location = (0.0, 0.0, 0.0)
ob_antenacircle.lineart.crease_threshold = 0.0
_m = ob_antenacircle.modifiers.new('Auto Smooth', 'NODES')
_m.node_group = ng_auto_smooth
_gi = [s.identifier for s in ng_auto_smooth.interface.items_tree if s.item_type == 'SOCKET' and s.in_out == 'INPUT']
_m[_gi[1]] = 0.5236  # Angle
ob_antenacircle2.parent = ob_battery
ob_antenacircle2.location = (0.0, 0.0, 0.0)
ob_antenacircle2.lineart.crease_threshold = 0.0
_m = ob_antenacircle2.modifiers.new('Auto Smooth', 'NODES')
_m.node_group = ng_auto_smooth
_gi = [s.identifier for s in ng_auto_smooth.interface.items_tree if s.item_type == 'SOCKET' and s.in_out == 'INPUT']
_m[_gi[1]] = 0.5236  # Angle
ob_gate.parent = ob_pillars
ob_gate.location = (0.0, 0.0, 0.0)
ob_gate.lineart.crease_threshold = 0.0
_m = ob_gate.modifiers.new('Auto Smooth', 'NODES')
_m.node_group = ng_auto_smooth
_gi = [s.identifier for s in ng_auto_smooth.interface.items_tree if s.item_type == 'SOCKET' and s.in_out == 'INPUT']
_m[_gi[1]] = 0.5236  # Angle
ob_cables.parent = ob_battery
ob_cables.location = (0.0, 0.0, 0.0)
ob_cables.lineart.crease_threshold = 0.0
ob_parttorotate.location = (0.0, 0.0, 0.0)
ob_parttorotate.rotation_euler = (1.571, 2.22e-16, -2.22e-16)
ob_parttorotate.lineart.crease_threshold = 0.0
ob_firepoint.parent = ob_gate
ob_firepoint.location = (3.454e-16, -1.812, 1.556)
ob_firepoint.lineart.crease_threshold = 0.0

# ---- collection membership
col_collection.objects.link(ob_foot)
col_collection.objects.link(ob_pillars)
col_collection.objects.link(ob_battery)
col_collection.objects.link(ob_batteryantena)
col_collection.objects.link(ob_antenacircle)
col_collection.objects.link(ob_antenacircle2)
col_collection.objects.link(ob_gate)
col_collection.objects.link(ob_cables)
col_collection.objects.link(ob_parttorotate)
col_collection.objects.link(ob_firepoint)

# ---- scene / render settings (as saved in the file)
scene.frame_start = 1; scene.frame_end = 250; scene.frame_set(1)
scene.render.engine = 'BLENDER_EEVEE_NEXT'
scene.cycles.use_denoising = False
scene.cycles.samples = 128
scene.cycles.sampling_pattern = 'TABULATED_SOBOL'
scene.cycles.use_adaptive_sampling = False
scene.cycles.use_light_tree = False
scene.view_settings.view_transform = 'Filmic'
bpy.context.view_layer.update()

# ---- added for rendering (the .blend has no active camera and no usable light): camera, sun
cam_auto = bpy.data.cameras.new('AutoCamera')
cam_auto.lens = 50.0
cam_auto.sensor_width = 36.0
cam_auto.clip_end = 1000.0
ob_auto_camera = bpy.data.objects.new('AutoCamera', cam_auto)
scene.collection.objects.link(ob_auto_camera)
ob_auto_camera.location = (5.59224, -7.14933, 6.46841)
ob_auto_camera.rotation_euler = (1.09748, -7.21219e-08, 0.694738)
scene.camera = ob_auto_camera
light_auto_sun = bpy.data.lights.new('AutoSun', 'SUN')
light_auto_sun.energy = 3.0
light_auto_sun.angle = 0.0523599
ob_auto_sun = bpy.data.objects.new('AutoSun', light_auto_sun)
scene.collection.objects.link(ob_auto_sun)
ob_auto_sun.rotation_euler = (0.872665, 0.174533, 0.523599)
bpy.context.view_layer.update()
